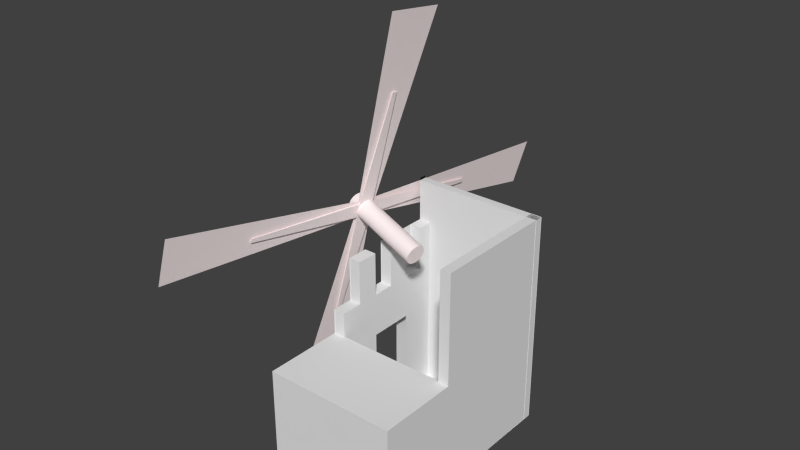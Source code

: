 # Source: babylon_windmill_construction1.blend  (saved by Blender 2.76.0; exported with 4.5.12 LTS)
import bpy
from mathutils import Matrix  # noqa: F401  (used for matrix-valued properties, if any)

bpy.ops.wm.read_factory_settings(use_empty=True)
scene = bpy.context.scene
scene.name = 'Scene'

# ---- collections
col_collection_1 = bpy.data.collections.new('Collection 1'); scene.collection.children.link(col_collection_1)

# ---- materials (node trees are filled in below, after node groups)
mat_paret_moli = bpy.data.materials.new('paret_moli')
mat_paret_moli.alpha_threshold = 0.0
mat_paret_moli.use_transparent_shadow = False
mat_paret_moli.roughness = 0.5
mat_sostre_moli = bpy.data.materials.new('sostre_moli')
mat_sostre_moli.alpha_threshold = 0.0
mat_sostre_moli.use_transparent_shadow = False
mat_sostre_moli.roughness = 0.5
mat_porta_moli = bpy.data.materials.new('porta_moli')
mat_porta_moli.alpha_threshold = 0.0
mat_porta_moli.use_transparent_shadow = False
mat_porta_moli.roughness = 0.5
mat_egypt_windmill_blades = bpy.data.materials.new('egypt_windmill_blades')
mat_egypt_windmill_blades.alpha_threshold = 0.0
mat_egypt_windmill_blades.use_transparent_shadow = False
mat_egypt_windmill_blades.diffuse_color = (1.0, 0.8829, 0.8829, 1.0)
mat_egypt_windmill_blades.roughness = 0.5

# ---- material node trees

# ---- world
world_world = bpy.data.worlds.new('World'); scene.world = world_world
world_world.color = (0.05088, 0.05088, 0.05088)
world_world.use_sun_shadow = False
world_world.sun_shadow_jitter_overblur = 0.0
world_world.cycles.sampling_method = 'MANUAL'
world_world.cycles.sample_map_resolution = 256

# ---- meshes
me_cube = bpy.data.meshes.new('Cube')
me_cube.from_pydata([(-0.7014, 0.007881, -0.2157), (-0.7855, 0.04881, 0.31), (-0.1434, 2.128, -0.1014), (-0.1747, 2.144, 0.09419), (0.3971, 4.307, 0.1967), (0.4813, 4.266, -0.3289), (-0.1608, 2.187, 0.08249), (-0.1295, 2.172, -0.1131), (-0.4242, 2.634, 2.208), (-0.5675, 2.12, 2.225), (-0.1297, 2.286, 0.06033), (-0.1831, 2.095, 0.06668), (0.2834, 2.29, -2.213), (0.14, 1.776, -2.196), (-0.1115, 2.277, -0.05346), (-0.1649, 2.086, -0.0471), (-0.2295, 2.209, -0.1233), (0.6384, 1.972, 0.03399), (-0.2352, 2.189, -0.1207), (0.6327, 1.953, 0.03661), (-0.2414, 2.171, -0.1143), (0.6265, 1.934, 0.04305), (-0.2477, 2.155, -0.1043), (0.6202, 1.918, 0.05307), (-0.254, 2.14, -0.09104), (0.6139, 1.904, 0.0663), (-0.2599, 2.129, -0.07513), (0.608, 1.892, 0.08221), (-0.2653, 2.121, -0.05714), (0.6026, 1.884, 0.1002), (-0.27, 2.117, -0.03776), (0.5979, 1.88, 0.1196), (-0.2737, 2.117, -0.01775), (0.5942, 1.88, 0.1396), (-0.2764, 2.12, 0.00214), (0.5915, 1.883, 0.1595), (-0.2779, 2.127, 0.02114), (0.59, 1.891, 0.1785), (-0.2781, 2.138, 0.03851), (0.5898, 1.901, 0.1958), (-0.2771, 2.152, 0.0536), (0.5908, 1.915, 0.2109), (-0.2749, 2.168, 0.06581), (0.593, 1.931, 0.2231), (-0.2716, 2.186, 0.07469), (0.5963, 1.949, 0.232), (-0.2673, 2.205, 0.07988), (0.6006, 1.968, 0.2372), (-0.2622, 2.225, 0.0812), (0.6057, 1.988, 0.2385), (-0.2564, 2.244, 0.07859), (0.6115, 2.007, 0.2359), (-0.2503, 2.262, 0.07214), (0.6176, 2.025, 0.2295), (-0.2439, 2.279, 0.06212), (0.624, 2.042, 0.2195), (-0.2377, 2.293, 0.0489), (0.6302, 2.056, 0.2062), (-0.2317, 2.304, 0.03299), (0.6362, 2.067, 0.1903), (-0.2263, 2.312, 0.015), (0.6416, 2.075, 0.1723), (-0.2217, 2.316, -0.004377), (0.6462, 2.079, 0.153), (-0.2179, 2.317, -0.02439), (0.65, 2.08, 0.1329), (-0.2153, 2.313, -0.04428), (0.6526, 2.076, 0.1131), (-0.2138, 2.306, -0.06328), (0.6541, 2.069, 0.09406), (-0.2135, 2.295, -0.08065), (0.6543, 2.059, 0.07668), (-0.2145, 2.282, -0.09574), (0.6534, 2.045, 0.0616), (-0.2167, 2.266, -0.108), (0.6512, 2.029, 0.04938), (-0.22, 2.248, -0.1168), (0.6479, 2.011, 0.04051), (-0.2243, 2.228, -0.122), (0.6436, 1.992, 0.03531), (-0.1739, 2.116, 0.08464), (-0.1303, 2.272, 0.07945), (-0.1483, 2.103, -0.07515), (-0.1047, 2.26, -0.08034), (-0.154, 2.11, 0.08825), (-0.1104, 2.267, 0.08306), (-0.1284, 2.098, -0.07155), (-0.0848, 2.254, -0.07674), (-0.4872, 0.8981, 0.02271), (-0.4947, 0.9017, 0.06958), (-0.4813, 0.8965, 0.02376), (-0.4888, 0.9001, 0.07064), (-0.1057, 2.26, -0.07377), (-0.1492, 2.104, -0.06858), (-0.1312, 2.273, 0.08603), (-0.1748, 2.117, 0.09122), (-0.08577, 2.255, -0.07016), (-0.1294, 2.099, -0.06497), (-0.1113, 2.268, 0.08963), (-0.1549, 2.111, 0.09482), (0.2217, 3.474, -0.009285), (0.2292, 3.471, -0.05616), (0.2275, 3.473, -0.008226), (0.235, 3.469, -0.0551), (-0.1317, 2.269, 0.083), (-0.1061, 2.257, -0.07679), (-0.1753, 2.113, 0.08819), (-0.1497, 2.101, -0.0716), (-0.1118, 2.264, 0.08661), (-0.08621, 2.251, -0.07318), (-0.1554, 2.108, 0.0918), (-0.1298, 2.095, -0.06799), (-0.3505, 2.263, 1.323), (-0.3377, 2.308, 1.321), (-0.3447, 2.261, 1.324), (-0.3319, 2.307, 1.322), (-0.1734, 2.119, 0.08766), (-0.1298, 2.276, 0.08247), (-0.1279, 2.102, -0.06852), (-0.1535, 2.114, 0.09127), (-0.08436, 2.258, -0.07371), (-0.1099, 2.27, 0.08608), (0.09088, 2.108, -1.308), (0.07809, 2.063, -1.307), (-0.1703, 2.08, 0.01125), (-0.1575, 2.2, 0.1206), (-0.1504, 2.075, 0.01485), (-0.1376, 2.194, 0.1242), (-0.1227, 2.177, -0.105), (-0.1716, 2.076, 0.01162), (-0.1028, 2.172, -0.1014), (-0.1517, 2.07, 0.01523), (-0.1093, 2.296, -0.0003723), (-0.122, 2.177, -0.1097), (-0.08936, 2.291, 0.003234), (-0.1021, 2.171, -0.1061), (-0.1568, 2.199, 0.1159), (-0.1079, 2.301, -0.0007464), (-0.137, 2.194, 0.1195), (-0.08805, 2.295, 0.00286), (0.03067, 2.297, -0.747), (0.03067, -0.01112, -0.747), (0.03067, -0.01112, 0.653), (1.431, 2.297, 0.653), (1.431, -0.01112, 0.653), (1.431, 2.297, -0.747), (0.03067, 2.322, -0.747), (0.03067, 0.4555, -0.747), (0.03067, 2.297, -0.747), (1.431, -0.01112, -0.747), (0.03147, 1.12, 1.503), (0.03147, 1.12, 0.6406), (0.03147, -0.005386, 0.6406), (0.03147, -0.005386, 1.503), (1.431, 1.12, 1.503), (1.431, -0.005386, 1.503), (1.431, 1.12, 0.6406), (1.431, -0.005386, 0.6406), (1.431, -0.01112, -0.747), (0.03067, -0.01112, -0.747), (1.431, 2.297, -0.747), (0.03067, 2.322, -0.747), (0.03067, 1.856, -0.747), (0.03067, 1.389, -0.747), (0.03067, 0.9222, -0.747), (0.03067, 0.4555, -0.747), (0.03067, -0.01112, -0.5137), (0.03067, -0.01112, -0.2804), (0.03067, -0.01112, -0.04703), (0.03067, -0.01112, 0.1863), (0.03067, -0.01112, 0.4196), (0.03067, 0.4555, 0.653), (0.03067, 0.9222, 0.653), (0.03067, 1.389, 0.653), (0.03067, 1.856, 0.4196), (0.03067, 1.389, 0.4196), (0.03067, -0.01112, -0.747), (0.03067, 0.4555, -0.747), (0.03067, 1.856, 0.1863), (0.03067, 1.389, 0.1863), (0.03067, 0.9222, 0.1863), (0.03067, 0.4555, 0.1863), (0.03067, 1.856, -0.04703), (0.03067, 1.389, -0.04703), (0.03067, 0.9222, -0.04703), (0.03067, 0.4555, -0.04703), (0.03067, 1.856, -0.2804), (0.03067, 1.389, -0.747), (0.03067, 1.856, -0.747), (0.03067, -0.01112, 0.653), (0.03067, 1.856, -0.5137), (0.03067, -0.01112, 0.4196), (0.03067, -0.01112, -0.747), (0.03067, 0.4555, -0.747), (0.03067, 1.856, -0.747), (0.03067, 1.389, -0.747), (0.03067, 0.9222, -0.747), (0.03067, 1.856, -0.6666), (0.03067, 1.389, -0.6666), (0.03067, 0.4555, -0.6666), (0.03067, -0.01112, -0.6666), (0.03067, 2.297, -0.6666), (0.03067, 2.322, -0.6666), (1.431, 2.297, -0.6666), (0.03067, 0.9222, -0.6666), (1.431, -0.01112, -0.6666), (0.03067, 1.856, -0.7541), (0.03067, 1.389, -0.7541), (0.03067, 0.4555, -0.7541), (0.03067, -0.01112, -0.7541), (0.03067, 2.297, -0.7541), (0.03067, 2.322, -0.7541), (1.431, 2.297, -0.7541), (0.03067, 0.9222, -0.7541), (1.431, -0.01112, -0.7541), (1.316, -0.01112, 0.653), (1.316, 2.297, 0.653), (1.316, 2.297, -0.747), (1.316, -0.01112, -0.747), (1.428, -0.01112, 0.653), (1.428, 2.297, 0.653), (1.428, 2.297, -0.747), (1.428, -0.01112, -0.747), (0.03067, 0.4555, -0.747), (0.03067, -0.01112, -0.747), (0.03067, -0.01112, 0.4196), (0.03067, -0.01112, 0.653), (0.03067, 1.856, -0.747), (0.03067, 1.389, -0.747), (0.03067, 0.4555, -0.747), (0.03067, -0.01112, -0.747), (1.431, -0.01112, 0.653), (1.431, -0.01112, -0.747), (0.03067, 0.9222, -0.747), (0.03067, 1.856, -0.747), (0.03067, 1.389, -0.747), (0.03067, 0.9222, -0.747), (0.03067, -0.01112, -0.5137), (0.03067, -0.01112, -0.2804), (0.03067, -0.01112, -0.04703), (0.03067, -0.01112, 0.1863), (0.03067, 0.4555, 0.653), (0.03067, 0.9222, 0.653), (0.03067, 1.389, 0.653), (0.03067, 1.856, 0.4196), (0.03067, 1.389, 0.4196), (0.03067, 0.4555, 0.1863), (0.03067, 1.856, 0.1863), (0.03067, 1.389, 0.1863), (0.03067, 0.9222, 0.1863), (0.03067, 1.856, -0.04703), (0.03067, 1.389, -0.04703), (0.03067, 0.9222, -0.04703), (0.03067, 1.856, -0.2804), (0.03067, 1.856, -0.5137), (0.03067, 1.856, -0.6666), (0.03067, 1.389, -0.6666), (0.03067, 0.4555, -0.6666), (0.03067, -0.01112, -0.6666), (0.03067, 0.9222, -0.6666), (1.316, -0.01112, 0.653), (1.316, -0.01112, -0.747), (1.431, -0.01112, 0.653), (1.431, -0.01112, -0.747), (0.03067, 0.9222, -0.747), (0.03067, 1.856, -0.747), (0.03067, 1.389, -0.747), (0.03067, 0.9222, -0.747), (0.03067, -0.01112, -0.5137), (0.03067, -0.01112, -0.2804), (0.03067, -0.01112, -0.04703), (0.03067, -0.01112, 0.1863), (0.03067, 0.4555, 0.653), (0.03067, 0.9222, 0.653), (0.03067, 1.389, 0.653), (0.03067, -0.01112, -0.747), (0.03067, 1.856, 0.4196), (0.03067, 1.389, 0.4196), (0.03067, 0.4555, -0.747), (0.03067, 0.4555, 0.1863), (0.03067, 1.856, 0.1863), (0.03067, 1.389, 0.1863), (0.03067, 0.9222, 0.1863), (0.03067, 1.856, -0.04703), (0.03067, 1.389, -0.04703), (0.03067, 0.9222, -0.04703), (0.03067, 1.856, -0.2804), (0.03067, 1.389, -0.2804), (0.03067, 0.9222, -0.04703), (0.03067, 0.4555, 0.1863), (0.03067, 1.856, -0.5137), (0.03067, 1.389, -0.5137), (0.03067, 0.9222, 0.1863), (0.03067, 1.856, -0.6666), (0.03067, 1.389, -0.6666), (0.03067, 0.4555, -0.6666), (0.03067, -0.01112, -0.6666), (0.03067, 0.9222, -0.6666), (1.316, -0.01112, 0.653), (1.316, -0.01112, -0.747), (0.03067, 0.9222, 0.1863), (0.03067, 0.4555, 0.1863), (0.03067, 0.9222, -0.04703), (0.03067, 0.4555, -0.747), (0.03067, -0.01112, -0.747), (0.03067, -0.01112, 0.4196), (0.03067, -0.01112, 0.653), (0.03067, 1.856, -0.747), (0.03067, 1.389, -0.747), (0.03067, 0.9222, -0.747), (0.03067, -0.01112, -0.5137), (0.03067, -0.01112, -0.2804), (0.03067, -0.01112, -0.04703), (0.03067, -0.01112, 0.1863), (0.03067, 0.4555, 0.653), (0.03067, 0.9222, 0.653), (0.03067, 1.389, 0.653), (0.03067, 0.9222, -0.04703), (0.03067, 1.856, 0.4196), (0.03067, 1.389, 0.4196), (0.03067, 0.4555, -0.04703), (0.03067, 0.4555, 0.1863), (0.03067, 1.856, 0.1863), (0.03067, 1.389, 0.1863), (0.03067, 0.9222, 0.1863), (0.03067, 1.856, -0.04703), (0.03067, 1.389, -0.04703), (0.03067, 0.9222, -0.04703), (0.03067, 0.4555, -0.04703), (0.03067, 1.856, -0.2804), (0.03067, 1.389, -0.2804), (0.03067, 0.4555, 0.1863), (0.03067, 0.4555, 0.1863), (0.03067, 1.856, -0.5137), (0.03067, 1.389, -0.5137), (0.03067, 0.9222, 0.1863), (0.03067, -0.01112, 0.4196), (0.03067, -0.01112, 0.653), (0.03067, 1.856, -0.747), (0.03067, 1.389, -0.747), (0.03067, 0.9222, -0.747), (0.03067, -0.01112, -0.5137), (0.03067, -0.01112, -0.2804), (0.03067, -0.01112, -0.04703), (0.03067, -0.01112, 0.1863), (0.03067, 0.4555, 0.653), (0.03067, 0.9222, 0.653), (0.03067, 1.389, 0.653), (0.03067, 0.9222, -0.04703), (0.03067, 1.856, 0.4196), (0.03067, 1.389, 0.4196), (0.03067, 0.4555, -0.04703), (0.03067, 1.856, 0.1863), (0.03067, 1.389, 0.1863), (0.03067, 0.9222, 0.1863), (0.03067, 1.856, -0.04703), (0.03067, 1.389, -0.04703), (0.03067, 0.9222, -0.04703), (0.03067, 0.9222, -0.04703), (0.03067, 1.856, -0.2804), (0.03067, 1.389, -0.2804), (0.03067, 0.4555, -0.04703), (0.03067, 0.4555, -0.04703), (0.03067, 1.856, -0.5137), (0.03067, 1.389, -0.5137), (0.03067, 0.9222, -0.04703), (0.03067, 0.9222, -0.04703), (0.03067, 0.9222, 0.1863), (0.03067, 0.9222, 0.1863), (0.03067, 0.4555, 0.1863), (0.03067, 0.9222, -0.04703), (0.03067, 0.4555, -0.747), (0.03067, -0.01112, -0.747), (0.03067, -0.01112, 0.4196), (0.03067, -0.01112, 0.653), (0.03067, 1.856, -0.747), (0.03067, 1.389, -0.747), (0.03067, 0.9222, -0.747), (0.03067, -0.01112, -0.5137), (0.03067, -0.01112, -0.2804), (0.03067, -0.01112, -0.04703), (0.03067, -0.01112, 0.1863), (0.03067, 0.4555, 0.653), (0.03067, 0.9222, 0.653), (0.03067, 1.389, 0.653), (0.03067, 1.856, 0.4196), (0.03067, 1.389, 0.4196), (0.03067, 0.4555, 0.1863), (0.03067, 1.856, 0.1863), (0.03067, 1.389, 0.1863), (0.03067, 0.9222, 0.1863), (0.03067, 1.856, -0.04703), (0.03067, 1.389, -0.04703), (0.1617, 0.9222, -0.04703), (0.03067, 1.856, -0.2804), (0.03067, 1.389, -0.2804), (0.1617, 0.4555, -0.04703), (0.03067, 1.856, -0.5137), (0.03067, 1.389, -0.5137), (0.1617, 0.9222, -0.04703), (0.03067, 0.9222, -0.04703), (0.03067, 0.9222, -0.04703), (0.03067, 0.9222, 0.1863), (0.03067, 0.4555, 0.1863), (0.03067, 0.9222, 0.1863), (0.03067, 0.9222, 0.1863), (0.03067, 0.4555, 0.1863), (0.03067, 0.9222, -0.04703), (0.03067, 0.4555, -0.747), (0.03067, -0.01112, -0.747), (0.03067, -0.01112, 0.4196), (0.03067, -0.01112, 0.653), (0.03067, 1.856, -0.747), (0.03067, 1.389, -0.747), (0.03067, 0.9222, -0.747), (0.03067, -0.01112, -0.5137), (0.03067, -0.01112, -0.2804), (0.03067, -0.01112, -0.04703), (0.03067, -0.01112, 0.1863), (0.03067, 0.4555, 0.653), (0.03067, 0.9222, 0.653), (0.03067, 1.389, 0.653), (0.04084, 0.9222, -0.0428), (0.03067, 1.856, 0.4196), (0.03067, 1.389, 0.4196), (0.03067, 0.4555, 0.1863), (0.03067, 1.856, 0.1863), (0.03067, 1.389, 0.1863), (0.03067, 0.9222, 0.1863), (0.03067, 1.856, -0.04703), (0.03067, 1.389, -0.04703), (0.03067, 0.9222, -0.04703), (0.03067, 1.856, -0.2804), (0.03067, 1.389, -0.2804), (0.04084, 0.9222, -0.0428), (0.03067, 1.856, -0.5137), (0.03067, 1.389, -0.5137), (0.1617, 0.9222, -0.04703), (0.1617, 0.9222, -0.04703), (0.1617, 0.9222, 0.1863), (0.1617, 0.4555, 0.1863), (0.1617, 0.4555, 0.1863), (0.1617, 0.9222, 0.1863), (0.1617, 0.9222, 0.1863), (0.1617, 0.4555, 0.1863), (0.1617, 0.4555, -0.747), (0.1617, -0.01112, -0.747), (0.1617, -0.01112, 0.4196), (0.1617, -0.01112, 0.653), (0.1617, 1.856, -0.747), (0.1617, 1.389, -0.747), (0.1617, 0.9222, -0.747), (0.1617, -0.01112, -0.5137), (0.1617, -0.01112, -0.2804), (0.1617, -0.01112, -0.04703), (0.1617, -0.01112, 0.1863), (0.1617, 0.4555, 0.653), (0.1617, 0.9222, 0.653), (0.1617, 1.389, 0.653), (0.1617, 0.4555, 0.4196), (0.1617, 1.856, 0.4196), (0.1617, 1.389, 0.4196), (0.1617, 0.9222, 0.4196), (0.1617, 0.4555, 0.1863), (0.1617, 1.856, 0.1863), (0.1617, 1.389, 0.1863), (0.1617, 0.9222, 0.1863), (0.1617, 1.856, -0.04703), (0.1617, 1.389, -0.04703), (0.1617, 0.9222, -0.04703), (0.1617, 0.4555, -0.2804), (0.1617, 1.856, -0.2804), (0.1617, 1.389, -0.2804), (0.1617, 0.9222, -0.2804), (0.1617, 0.4555, -0.5137), (0.1617, 1.856, -0.5137), (0.1617, 1.389, -0.5137), (0.1617, 0.9222, -0.5137), (0.04084, 0.9222, -0.0428), (0.04084, 0.9222, -0.0428), (0.04084, 0.9222, 0.1905), (0.04084, 0.4555, 0.1905), (0.04084, 0.4555, 0.1905), (0.04084, 0.9222, 0.1905), (0.04084, 0.9222, 0.1905), (0.04084, 0.4555, 0.1905), (0.04084, 0.9222, -0.0428), (0.04084, 0.4555, -0.7428), (0.04084, -0.01112, -0.7428), (0.04084, -0.01112, 0.4239), (0.04084, -0.01112, 0.6572), (0.04084, 1.856, -0.7428), (0.04084, 1.389, -0.7428), (0.04084, 0.9222, -0.7428), (0.04084, -0.01112, -0.5095), (0.04084, -0.01112, -0.2761), (0.04084, -0.01112, 0.1905), (0.04084, 0.4555, 0.6572), (0.04084, 0.9222, 0.6572), (0.04084, 1.389, 0.6572), (0.04084, 0.4555, 0.4239), (0.04084, 1.856, 0.4239), (0.04084, 1.389, 0.4239), (0.04084, 0.9222, 0.4239), (0.04084, 0.4555, 0.1905), (0.04084, 1.856, 0.1905), (0.04084, 1.389, 0.1905), (0.04084, 0.9222, 0.1905), (0.04084, 1.856, -0.0428), (0.04084, 1.389, -0.0428), (0.04084, 0.9222, -0.0428), (0.04084, 0.4555, -0.2761), (0.04084, 1.856, -0.2761), (0.04084, 1.389, -0.2761), (0.04084, 0.9222, -0.2761), (0.04084, 0.4555, -0.5095), (0.04084, 1.856, -0.5095), (0.04084, 1.389, -0.5095), (0.04084, 0.9222, -0.5095), (0.05842, 0.9222, 0.1905), (0.05842, 0.4555, 0.1905), (0.05842, 0.9222, -0.0428)], [(324, 321), (324, 354), (390, 354), (185, 328), (357, 354), (367, 331), (390, 387), (351, 362), (431, 428), (390, 428), (404, 442), (486, 484), (521, 519)], [(0, 1, 3, 2), (4, 5, 7, 6), (8, 10, 11, 9), (12, 13, 15, 14), (16, 17, 19, 18), (18, 19, 21, 20), (20, 21, 23, 22), (22, 23, 25, 24), (24, 25, 27, 26), (26, 27, 29, 28), (28, 29, 31, 30), (30, 31, 33, 32), (34, 35, 37, 36), (36, 37, 39, 38), (38, 39, 41, 40), (40, 41, 43, 42), (42, 43, 45, 44), (44, 45, 47, 46), (46, 47, 49, 48), (48, 49, 51, 50), (50, 51, 53, 52), (52, 53, 55, 54), (54, 55, 57, 56), (56, 57, 59, 58), (58, 59, 61, 60), (60, 61, 63, 62), (62, 63, 65, 64), (64, 65, 67, 66), (66, 67, 69, 68), (68, 69, 71, 70), (70, 71, 73, 72), (72, 73, 75, 74), (74, 75, 77, 76), (19, 17, 79, 77, 75, 73, 71, 69, 67, 65, 63, 61, 59, 57, 55, 53, 51, 49, 47, 45, 43, 41, 39, 37, 35, 33, 31, 29, 27, 25, 23, 21), (78, 79, 17, 16), (76, 77, 79, 78), (16, 18, 20, 22, 24, 26, 28, 30, 32, 34, 36, 38, 40, 42, 44, 46, 48, 50, 52, 54, 56, 58, 60, 62, 64, 66, 68, 70, 72, 74, 76, 78), (81, 83, 82, 80), (83, 87, 86, 82), (87, 85, 84, 86), (85, 81, 80, 84), (84, 80, 89, 91), (85, 87, 83, 81), (89, 88, 90, 91), (86, 84, 91, 90), (80, 82, 88, 89), (82, 86, 90, 88), (93, 95, 94, 92), (95, 99, 98, 94), (99, 97, 96, 98), (97, 93, 92, 96), (96, 92, 101, 103), (97, 99, 95, 93), (101, 100, 102, 103), (98, 96, 103, 102), (92, 94, 100, 101), (94, 98, 102, 100), (105, 107, 106, 104), (107, 111, 110, 106), (111, 109, 108, 110), (109, 105, 104, 108), (108, 104, 113, 115), (109, 111, 107, 105), (113, 112, 114, 115), (110, 108, 115, 114), (104, 106, 112, 113), (106, 110, 114, 112), (121, 119, 118, 120), (119, 121, 117, 116), (120, 118, 123, 122), (126, 124, 125, 127), (130, 131, 129, 128), (134, 135, 133, 132), (138, 136, 137, 139), (180, 181, 332, 335), (141, 159, 147, 165), (142, 144, 149, 141, 166, 167, 168, 169, 170), (143, 216, 215, 144), (163, 195, 194, 162), (173, 243, 245, 175), (150, 151, 152, 153), (154, 150, 153, 155), (154, 156, 151, 150), (151, 156, 157, 152), (153, 152, 157, 155), (156, 154, 155, 157), (166, 237, 238, 167), (204, 259, 257, 199), (141, 224, 237, 166), (178, 247, 248, 179), (149, 232, 261, 218), (164, 236, 223, 165), (159, 230, 229, 147), (163, 235, 236, 164), (198, 256, 259, 204), (182, 250, 253, 186), (195, 228, 227, 194), (287, 330, 334, 291), (215, 260, 231, 144), (162, 234, 235, 163), (147, 229, 233, 196), (349, 385, 388, 352), (175, 245, 244, 174), (200, 258, 230, 159), (218, 261, 260, 215), (179, 248, 251, 183), (140, 148, 160, 145), (145, 160, 158, 149), (164, 196, 195, 163), (161, 146, 148, 140), (149, 158, 159, 141), (165, 147, 196, 164), (162, 194, 146, 161), (201, 202, 197, 198, 204, 199, 200, 205, 203), (146, 202, 201, 148), (160, 203, 205, 158), (194, 227, 255, 197), (194, 197, 202, 146), (158, 205, 200, 159), (199, 257, 258, 200), (170, 225, 226, 142), (148, 201, 203, 160), (210, 212, 214, 209, 208, 213, 207, 206, 211), (217, 218, 215, 216), (172, 242, 243, 173), (149, 218, 217, 145), (145, 217, 216, 143), (221, 220, 219, 222), (249, 246, 279, 282), (243, 274, 277, 245), (237, 268, 269, 238), (259, 297, 295, 257), (224, 192, 268, 237), (247, 280, 281, 248), (256, 294, 297, 259), (236, 267, 193, 223), (257, 295, 296, 258), (235, 266, 267, 236), (250, 283, 286, 253), (255, 293, 294, 256), (234, 265, 266, 235), (229, 177, 264, 233), (233, 264, 187, 228), (252, 249, 282, 285), (245, 277, 276, 244), (231, 262, 263, 232), (232, 263, 299, 261), (248, 281, 284, 251), (230, 176, 177, 229), (260, 298, 262, 231), (242, 273, 274, 243), (228, 187, 188, 227), (261, 299, 298, 260), (186, 253, 254, 190), (167, 238, 239, 168), (144, 231, 232, 149), (168, 239, 240, 169), (183, 251, 250, 182), (169, 240, 225, 170), (174, 244, 247, 178), (142, 226, 241, 171), (190, 254, 234, 162), (171, 241, 242, 172), (165, 223, 224, 141), (197, 255, 256, 198), (196, 233, 228, 195), (269, 311, 312, 270), (264, 297, 294, 187), (274, 316, 319, 277), (268, 310, 311, 269), (192, 304, 310, 268), (280, 322, 323, 281), (267, 309, 303, 193), (291, 334, 333, 290), (266, 308, 309, 267), (283, 325, 329, 286), (265, 307, 308, 266), (285, 282, 324, 327), (286, 287, 291, 290), (277, 319, 318, 276), (180, 184, 302, 300), (281, 323, 326, 284), (286, 329, 330, 287), (273, 315, 316, 274), (187, 294, 293, 188), (177, 295, 297, 264), (176, 296, 295, 177), (262, 298, 299, 263), (253, 286, 290, 254), (238, 269, 270, 239), (239, 270, 271, 240), (227, 188, 293, 255), (251, 284, 283, 250), (240, 271, 191, 225), (244, 276, 280, 247), (258, 296, 176, 230), (223, 193, 192, 224), (226, 189, 272, 241), (225, 191, 189, 226), (254, 290, 265, 234), (241, 272, 273, 242), (311, 342, 343, 312), (330, 360, 364, 334), (316, 347, 350, 319), (310, 341, 342, 311), (304, 275, 341, 310), (322, 352, 353, 323), (309, 340, 278, 303), (334, 364, 363, 333), (308, 339, 340, 309), (325, 355, 359, 329), (307, 338, 339, 308), (305, 336, 337, 306), (319, 350, 349, 318), (303, 278, 275, 304), (323, 353, 356, 326), (329, 359, 360, 330), (315, 346, 347, 316), (270, 312, 313, 271), (284, 326, 325, 283), (271, 313, 305, 191), (276, 318, 322, 280), (193, 303, 304, 192), (189, 306, 314, 272), (191, 305, 306, 189), (290, 333, 307, 265), (272, 314, 315, 273), (344, 381, 373, 336), (356, 392, 391, 355), (343, 380, 381, 344), (342, 379, 380, 343), (360, 395, 398, 364), (347, 384, 386, 350), (341, 378, 379, 342), (275, 372, 378, 341), (249, 252, 317, 367), (352, 388, 389, 353), (340, 377, 371, 278), (184, 180, 335, 366), (364, 398, 397, 363), (339, 376, 377, 340), (355, 391, 394, 359), (338, 375, 376, 339), (312, 343, 344, 313), (326, 356, 355, 325), (313, 344, 336, 305), (318, 349, 352, 322), (301, 300, 292, 289), (333, 363, 338, 307), (306, 337, 345, 314), (314, 345, 346, 315), (300, 302, 288, 292), (302, 184, 365, 348), (373, 410, 411, 374), (386, 424, 423, 385), (371, 408, 409, 372), (389, 427, 430, 392), (394, 432, 433, 395), (383, 420, 421, 384), (368, 370, 407, 405), (382, 419, 420, 383), (317, 252, 358, 400), (374, 411, 419, 382), (397, 435, 412, 375), (369, 368, 405, 406), (385, 423, 426, 388), (381, 418, 410, 373), (392, 430, 429, 391), (363, 397, 375, 338), (337, 374, 382, 345), (380, 417, 418, 381), (345, 382, 383, 346), (292, 288, 370, 368), (346, 383, 384, 347), (359, 394, 395, 360), (353, 389, 392, 356), (278, 371, 372, 275), (350, 386, 385, 349), (336, 373, 374, 337), (421, 458, 461, 424), (415, 452, 453, 416), (409, 446, 452, 415), (426, 464, 465, 427), (414, 451, 445, 408), (436, 476, 475, 435), (413, 450, 451, 414), (429, 467, 471, 432), (412, 449, 450, 413), (410, 447, 448, 411), (424, 461, 460, 423), (408, 445, 446, 409), (427, 465, 468, 430), (402, 403, 440, 439), (432, 471, 472, 433), (420, 457, 458, 421), (375, 412, 413, 376), (391, 429, 432, 394), (376, 413, 414, 377), (398, 436, 435, 397), (252, 184, 365, 358), (184, 366, 401, 365), (377, 414, 408, 371), (366, 335, 402, 401), (388, 426, 427, 389), (372, 409, 415, 378), (378, 415, 416, 379), (384, 421, 424, 386), (395, 433, 436, 398), (379, 416, 417, 380), (367, 317, 400, 404), (439, 440, 441, 442), (474, 452, 446, 445), (456, 448, 447, 459), (459, 447, 455, 463), (470, 453, 452, 474), (458, 457, 462, 461), (457, 456, 459, 462), (460, 461, 465, 464), (461, 462, 466, 465), (462, 459, 463, 466), (465, 466, 469, 468), (467, 468, 472, 471), (468, 469, 473, 472), (472, 473, 477, 476), (473, 470, 474, 477), (475, 476, 450, 449), (476, 477, 451, 450), (477, 474, 445, 451), (393, 399, 438, 437), (428, 466, 463, 425), (433, 472, 476, 436), (416, 453, 454, 417), (417, 454, 455, 418), (430, 468, 467, 429), (418, 455, 447, 410), (423, 460, 464, 426), (406, 405, 443, 444), (435, 475, 449, 412), (411, 448, 456, 419), (400, 358, 393, 437), (419, 456, 457, 420), (480, 481, 482, 483), (479, 480, 483, 478), (515, 487, 488, 494), (497, 500, 489, 490), (500, 504, 496, 489), (511, 515, 494, 495), (499, 502, 503, 498), (498, 503, 500, 497), (501, 505, 506, 502), (502, 506, 507, 503), (503, 507, 504, 500), (506, 509, 510, 507), (508, 512, 513, 509), (509, 513, 514, 510), (513, 517, 518, 514), (514, 518, 515, 511), (516, 491, 492, 517), (517, 492, 493, 518), (518, 493, 487, 515), (434, 422, 479, 478), (485, 484, 519, 520)])
me_cube.polygons.foreach_set('material_index', [3, 3, 3, 3, 3, 3, 3, 3, 3, 3, 3, 3, 3, 3, 3, 3, 3, 3, 3, 3, 3, 3, 3, 3, 3, 3, 3, 3, 3, 3, 3, 3, 3, 3, 3, 3, 3, 3, 3, 3, 3, 3, 3, 3, 3, 3, 3, 3, 3, 3, 3, 3, 3, 3, 3, 3, 3, 3, 3, 3, 3, 3, 3, 3, 3, 3, 3, 3, 3, 3, 3, 3, 3, 3, 0, 0, 0, 0, 0, 0, 0, 0, 0, 0, 0, 0, 0, 0, 0, 0, 0, 0, 0, 0, 0, 0, 0, 0, 0, 0, 0, 0, 0, 0, 0, 0, 0, 0, 0, 0, 0, 0, 0, 0, 0, 0, 0, 0, 0, 0, 0, 0, 0, 0, 0, 0, 0, 0, 0, 0, 0, 0, 0, 0, 0, 0, 0, 0, 0, 0, 0, 0, 0, 0, 0, 0, 0, 0, 0, 0, 0, 0, 0, 0, 0, 0, 0, 0, 0, 0, 0, 0, 0, 0, 0, 0, 0, 0, 0, 0, 0, 0, 0, 0, 0, 0, 0, 0, 0, 0, 0, 0, 0, 0, 0, 0, 0, 0, 0, 0, 0, 0, 0, 0, 0, 0, 0, 0, 0, 0, 0, 0, 0, 0, 0, 0, 0, 0, 0, 0, 0, 0, 0, 0, 0, 0, 0, 0, 0, 0, 0, 0, 0, 0, 0, 0, 0, 0, 0, 0, 0, 0, 0, 0, 0, 0, 0, 0, 0, 0, 0, 0, 0, 0, 0, 0, 0, 0, 0, 0, 0, 0, 0, 0, 0, 0, 0, 0, 0, 0, 0, 0, 0, 0, 0, 0, 0, 0, 0, 0, 0, 0, 0, 0, 0, 0, 0, 0, 0, 0, 0, 0, 0, 0, 0, 0, 0, 0, 0, 0, 0, 0, 0, 0, 0, 0, 0, 0, 0, 0, 0, 0, 0, 0, 0, 0, 0, 0, 0, 0, 0, 0, 0, 0, 0, 0, 0, 0, 0, 0, 0, 0, 0, 0, 0, 0, 0, 0, 0, 0, 0, 0, 0, 0, 0, 0, 0, 0, 0, 0, 0, 0, 0, 0, 0, 0, 0, 0, 0, 0, 0, 0, 0, 0, 0, 0, 0, 0, 0, 0, 0, 0])
_uv = me_cube.uv_layers.new(name='UVMap')
_uv.uv.foreach_set('vector', [2.485, 0.501, 2.485, 1.969, -1.763, 1.562, -1.763, 1.016, -1.763, -0.9713, -1.763, -2.44, 2.485, -2.032, 2.485, -1.486, 2.485, 3.44, -1.763, 2.925, -1.763, 2.379, 2.485, 1.971, -1.763, 0.499, -1.763, -0.9693, 2.485, -0.562, 2.485, -0.01553, 0.7122, -0.147, 0.7335, 2.995, 0.7629, 2.871, 0.7615, -0.2714, 0.7615, -0.2714, 0.7629, 2.871, 0.788, 2.711, 0.8034, -0.4312, 0.8034, -0.4312, 0.788, 2.711, 0.8077, 2.522, 0.8363, -0.6204, 0.8363, -0.6204, 0.8077, 2.522, 0.8215, 2.31, 0.8591, -0.8315, 0.8591, -0.8315, 0.8215, 2.31, 0.8287, 2.085, 0.871, -1.057, 0.871, -1.057, 0.8287, 2.085, 0.8292, 1.855, 0.8716, -1.287, 0.8716, -1.287, 0.8292, 1.855, 0.823, 1.628, 0.8611, -1.514, 0.8611, -1.514, 0.823, 1.628, 0.8103, 1.414, 0.8399, -1.728, 0.8091, -1.922, 0.7917, 1.22, 0.768, 1.054, 0.7699, -2.088, 0.7699, -2.088, 0.768, 1.054, 0.74, 0.9224, 0.7238, -2.22, 0.7238, -2.22, 0.74, 0.9224, 0.7088, 0.8303, 0.6724, -2.312, 0.6724, -2.312, 0.7088, 0.8303, 0.6755, 0.7811, 0.6178, -2.361, 0.6178, -2.361, 0.6755, 0.7811, 0.6415, 0.7768, 0.5619, -2.365, 0.5619, -2.365, 0.6415, 0.7768, 0.608, 0.8175, 0.5068, -2.324, 0.5068, -2.324, 0.608, 0.8175, 0.5762, 0.9016, 0.4543, -2.24, 0.4543, -2.24, 0.5762, 0.9016, 0.5473, 1.026, 0.4066, -2.116, 0.4066, -2.116, 0.5473, 1.026, 0.5223, 1.186, 0.3652, -1.956, 0.3652, -1.956, 0.5223, 1.186, 0.5023, 1.375, 0.3318, -1.767, 0.3318, -1.767, 0.5023, 1.375, 0.488, 1.586, 0.3076, -1.556, 0.3076, -1.556, 0.488, 1.586, 0.4799, 1.811, 0.2936, -1.331, 0.2936, -1.331, 0.4799, 1.811, 0.4785, 2.042, 0.2905, -1.1, 0.2905, -1.1, 0.4785, 2.042, 0.4839, 2.268, 0.2984, -0.8737, 0.2984, -0.8737, 0.4839, 2.268, 0.4958, 2.483, 0.3173, -0.6592, 0.3173, -0.6592, 0.4958, 2.483, 0.5139, 2.677, 0.3466, -0.4653, 0.3466, -0.4653, 0.5139, 2.677, 0.5375, 2.843, 0.3853, -0.2993, 0.3853, -0.2993, 0.5375, 2.843, 0.5657, 2.974, 0.4319, -0.1678, 0.4319, -0.1678, 0.5657, 2.974, 0.5974, 3.066, 0.4846, -0.07564, 0.4846, -0.07564, 0.5974, 3.066, 0.6315, 3.116, 0.5414, -0.02647, 0.5414, -0.02647, 0.6315, 3.116, 0.6664, 3.12, 0.5998, -0.02216, 0.4297, 0.07765, 0.201, 0.1115, -0.02762, 0.07765, -0.2475, -0.02248, -0.4502, -0.1851, -0.6278, -0.4039, -0.7736, -0.6705, -0.8819, -0.9748, -0.9486, -1.305, -0.9711, -1.648, -0.9486, -1.991, -0.8819, -2.321, -0.7736, -2.626, -0.6278, -2.892, -0.4502, -3.111, -0.2475, -3.274, -0.02763, -3.374, 0.201, -3.408, 0.4297, -3.374, 0.6496, -3.274, 0.8523, -3.111, 1.03, -2.892, 1.176, -2.626, 1.284, -2.321, 1.351, -1.991, 1.373, -1.648, 1.351, -1.305, 1.284, -0.9748, 1.176, -0.6705, 1.03, -0.4039, 0.8523, -0.1851, 0.6496, -0.02248, 0.6576, -0.06286, 0.7009, 3.079, 0.7335, 2.995, 0.7122, -0.147, 0.5998, -0.02216, 0.6664, 3.12, 0.7009, 3.079, 0.6576, -0.06286, 0.4192, 2.245, 0.6479, 2.211, 0.8678, 2.111, 1.07, 1.948, 1.248, 1.729, 1.394, 1.463, 1.502, 1.159, 1.569, 0.8285, 1.591, 0.4852, 1.569, 0.142, 1.502, -0.1881, 1.394, -0.4923, 1.248, -0.759, 1.07, -0.9778, 0.8678, -1.14, 0.6479, -1.241, 0.4192, -1.274, 0.1906, -1.241, -0.02933, -1.14, -0.232, -0.9778, -0.4096, -0.759, -0.5554, -0.4923, -0.6637, -0.1881, -0.7304, 0.142, -0.7529, 0.4852, -0.7304, 0.8285, -0.6637, 1.159, -0.5554, 1.463, -0.4096, 1.729, -0.232, 1.948, -0.02933, 2.111, 0.1906, 2.211, 0.5772, -2.334, 0.6385, -2.334, 0.6385, -2.426, 0.5772, -2.426, 0.588, -2.334, 0.6494, -2.334, 0.6494, -2.426, 0.588, -2.426, 0.5772, -2.334, 0.5158, -2.334, 0.5158, -2.426, 0.5772, -2.426, 0.588, -2.334, 0.5266, -2.334, 0.5266, -2.426, 0.588, -2.426, 0.588, -2.334, 0.5266, -2.334, 0.5483, -3.046, 0.5663, -3.046, 0.588, -2.365, 0.588, -2.273, 0.5266, -2.273, 0.5266, -2.365, 0.5483, -2.333, 0.5483, -2.306, 0.5663, -2.306, 0.5663, -2.333, 0.5772, -2.334, 0.5158, -2.334, 0.5375, -3.046, 0.5555, -3.046, 0.5772, -2.334, 0.6385, -2.334, 0.6169, -3.046, 0.5988, -3.046, 0.588, -2.334, 0.6494, -2.334, 0.6277, -3.046, 0.6097, -3.046, 0.5772, -2.334, 0.6385, -2.334, 0.6385, -2.426, 0.5772, -2.426, 0.588, -2.334, 0.6494, -2.334, 0.6494, -2.426, 0.588, -2.426, 0.5772, -2.334, 0.5158, -2.334, 0.5158, -2.426, 0.5772, -2.426, 0.588, -2.334, 0.5266, -2.334, 0.5266, -2.426, 0.588, -2.426, 0.588, -2.334, 0.5266, -2.334, 0.5483, -3.046, 0.5663, -3.046, 0.588, -2.365, 0.588, -2.273, 0.5266, -2.273, 0.5266, -2.365, 0.5483, -2.333, 0.5483, -2.306, 0.5663, -2.306, 0.5663, -2.333, 0.5772, -2.334, 0.5158, -2.334, 0.5375, -3.046, 0.5555, -3.046, 0.5772, -2.334, 0.6385, -2.334, 0.6169, -3.046, 0.5988, -3.046, 0.588, -2.334, 0.6494, -2.334, 0.6277, -3.046, 0.6097, -3.046, 0.5772, -2.334, 0.6385, -2.334, 0.6385, -2.426, 0.5772, -2.426, 0.588, -2.334, 0.6494, -2.334, 0.6494, -2.426, 0.588, -2.426, 0.5772, -2.334, 0.5158, -2.334, 0.5158, -2.426, 0.5772, -2.426, 0.588, -2.334, 0.5266, -2.334, 0.5266, -2.426, 0.588, -2.426, 0.588, -2.334, 0.5266, -2.334, 0.5483, -3.046, 0.5663, -3.046, 0.588, -2.365, 0.588, -2.273, 0.5266, -2.273, 0.5266, -2.365, 0.5483, -2.333, 0.5483, -2.306, 0.5663, -2.306, 0.5663, -2.333, 0.5772, -2.334, 0.5158, -2.334, 0.5375, -3.046, 0.5555, -3.046, 0.5772, -2.334, 0.6385, -2.334, 0.6169, -3.046, 0.5988, -3.046, 0.588, -2.334, 0.6494, -2.334, 0.6277, -3.046, 0.6097, -3.046, 0.5772, -2.334, 0.5158, -2.334, 0.5158, -2.426, 0.5772, -2.426, 0.588, -2.365, 0.588, -2.273, 0.5266, -2.273, 0.5266, -2.365, 0.5772, -2.334, 0.5158, -2.334, 0.5375, -3.046, 0.5555, -3.046, 0.588, -2.365, 0.5266, -2.365, 0.5266, -2.273, 0.588, -2.273, 0.588, -2.365, 0.588, -2.273, 0.5266, -2.273, 0.5266, -2.365, 0.588, -2.365, 0.588, -2.273, 0.5266, -2.273, 0.5266, -2.365, 0.588, -2.365, 0.5266, -2.365, 0.5266, -2.273, 0.588, -2.273, -0.9327, 2.77, -0.9327, 0.525, -0.9327, 0.525, -0.9327, 2.77, 2.021, -1.773, 2.021, -1.773, 2.021, -1.216, 2.021, -1.216, 0.8917, 0.02321, 3.099, 0.02321, 3.099, 3.364, 0.8917, 3.364, 0.8917, 2.807, 0.8917, 2.251, 0.8917, 1.694, 0.8917, 1.137, 0.8917, 0.5801, 0.0, 0.0, 0.0, 0.0, -2.394, 1.568, 0.0, 0.0, 2.021, -0.1023, 2.021, -0.1023, 2.021, 0.4546, 2.021, 0.4546, 0.0, 0.0, 0.0, 0.0, -0.1863, -0.1023, 0.0, 0.0, 0.6805, 2.918, 2.041, 2.918, 2.041, 1.575, 0.6805, 1.575, 0.893, 2.918, -1.315, 2.918, -1.315, 1.575, 0.893, 1.575, 0.893, 1.335, 0.893, 3.394, -1.315, 3.394, -1.315, 1.335, 0.893, 2.918, 3.101, 2.918, 3.101, 1.575, 0.893, 1.575, 0.893, 1.335, 0.893, 3.394, 3.101, 3.394, 3.101, 1.335, -0.1667, 2.918, -1.527, 2.918, -1.527, 1.575, -0.1667, 1.575, 0.8917, 2.807, 0.8917, 2.807, 0.8917, 2.251, 0.8917, 2.251, 0.8917, -0.6591, 0.8917, -0.6591, 0.8917, -1.216, 0.8917, -1.216, 0.8917, 3.364, 0.8917, 3.364, 0.8917, 2.807, 0.8917, 2.807, 0.0, 0.0, 0.0, 0.0, 0.5496, 0.4546, 0.0, 0.0, -0.1863, -1.773, -0.1863, -1.773, -0.1863, -1.773, -0.1863, -1.773, 2.021, -0.6591, 2.021, -0.6591, 2.021, -1.216, 2.021, -1.216, 2.021, -1.773, 2.021, -1.773, 2.021, -1.216, 2.021, -1.216, 2.021, -0.1023, 2.021, -0.1023, 2.021, -0.6591, 2.021, -0.6591, 0.8917, -0.1023, 0.8917, -0.1023, 0.8917, -0.6591, 0.8917, -0.6591, 0.0, 0.0, 0.0, 0.0, 0.9175, 0.4546, 0.0, 0.0, 2.021, -0.1023, 2.021, -0.1023, 2.021, 0.4546, 2.021, 0.4546, 1.285, -0.1023, 1.285, -0.1023, 1.653, -0.1023, 1.653, -0.1023, -2.394, 1.568, -2.394, 1.568, 0.0, 0.0, 0.0, 0.0, 2.021, 0.4546, 2.021, 0.4546, 2.021, -0.1023, 2.021, -0.1023, 2.021, -1.216, 2.021, -1.216, 2.021, -0.6591, 2.021, -0.6591, 0.0, 0.0, 0.0, 0.0, 0.1816, 0.4546, 0.1816, 0.4546, 0.0, 0.0, 0.0, 0.0, 0.1816, -0.1023, 0.0, 0.0, 0.8917, 3.364, 0.8917, 3.364, 0.8917, 3.364, 0.8917, 3.364, -0.1863, -1.773, -0.1863, -1.773, -2.394, -1.773, -2.394, -1.773, 0.0, 0.0, 0.0, 0.0, 0.5496, -0.1023, 0.0, 0.0, 0.0, 0.0, 0.0, 0.0, 0.8917, 1.568, 0.0, 0.0, -0.1863, 1.568, -0.1863, 1.568, -0.1863, -1.773, -0.1863, -1.773, 2.021, -0.6591, 2.021, -0.6591, 2.021, -0.1023, 2.021, -0.1023, 0.0, 0.0, 0.0, 0.0, 0.8917, 1.011, 0.0, 0.0, 3.099, 3.364, 3.099, 3.364, 0.8917, 3.364, 0.8917, 3.364, 2.021, -1.216, 2.021, -1.216, 2.021, -0.6591, 2.021, -0.6591, 0.0, 0.0, 2.021, 0.4546, 0.8917, 0.4546, 0.0, 0.0, 0.8917, 1.568, 0.8917, 1.011, 0.8917, 0.4546, 0.8917, -0.1023, 0.8917, -0.6591, 0.8917, -1.216, 0.8917, -1.773, 3.099, -1.773, 3.099, 1.568, 0.0, 0.0, 0.0, 0.0, 0.8917, 1.011, 0.8917, 1.011, -0.1863, 1.568, -0.1863, 1.568, -0.1863, -1.773, -0.1863, -1.773, 2.021, 0.4546, 2.021, 0.4546, 2.021, 0.4546, 2.021, 0.4546, 2.021, 0.4546, 2.021, 0.4546, 0.8917, 0.4546, 0.8917, 0.4546, 3.099, 3.364, 3.099, 3.364, 0.8917, 3.364, 0.8917, 3.364, 0.8917, -1.216, 0.8917, -1.216, 0.8917, -1.773, 0.8917, -1.773, 0.8917, 0.5801, 0.8917, 0.5801, 0.8917, 0.02321, 0.8917, 0.02321, 0.0, 0.0, 0.0, 0.0, 0.8917, 1.568, 0.8917, 1.568, 0.8917, 1.568, 3.099, 1.568, 3.099, -1.773, 0.8917, -1.773, 0.8917, -1.216, 0.8917, -0.6591, 0.8917, -0.1023, 0.8917, 0.4546, 0.8917, 1.011, -0.1863, 1.568, -0.1863, -1.773, -2.394, -1.773, -2.394, 1.568, 0.0, 0.0, 0.0, 0.0, -0.1863, -0.6591, 0.0, 0.0, -0.1863, -1.773, -0.1863, -1.773, -0.1863, 1.568, -0.1863, 1.568, 0.0, 0.0, -0.1863, 1.568, -0.1863, 1.568, 0.0, 0.0, -0.1863, 1.568, -2.394, 1.568, -2.394, -1.773, -0.1863, -1.773, -0.9327, 2.77, -0.9327, 0.525, -0.9327, 0.525, -0.9327, 2.77, 0.0, 0.0, 0.0, 0.0, -0.1863, -0.1023, -0.1863, -0.1023, 0.8917, 2.807, 0.8917, 2.807, 0.8917, 2.251, 0.8917, 2.251, 0.8917, -0.6591, 0.8917, -0.6591, 0.8917, -1.216, 0.8917, -1.216, 0.8917, 3.364, 0.8917, 3.364, 0.8917, 2.807, 0.8917, 2.807, 0.0, 0.0, 0.0, 0.0, 0.5496, 0.4546, 0.5496, 0.4546, 0.8917, -0.1023, 0.8917, -0.1023, 0.8917, -0.6591, 0.8917, -0.6591, 2.021, -0.6591, 2.021, -0.6591, 2.021, -1.216, 2.021, -1.216, 0.8917, -1.216, 0.8917, -1.216, 0.8917, -1.773, 0.8917, -1.773, 2.021, -0.1023, 2.021, -0.1023, 2.021, -0.6591, 2.021, -0.6591, 0.0, 0.0, 0.0, 0.0, 0.9175, 0.4546, 0.9175, 0.4546, 0.8917, 0.4546, 0.8917, 0.4546, 0.8917, -0.1023, 0.8917, -0.1023, 2.021, 0.4546, 2.021, 0.4546, 2.021, -0.1023, 2.021, -0.1023, 2.021, -1.216, 2.021, -1.216, 2.021, -0.6591, 2.021, -0.6591, 2.021, -0.6591, 2.021, -0.6591, 2.021, -0.1023, 2.021, -0.1023, 0.551, 2.77, -0.9327, 2.77, -0.9327, 2.77, 0.551, 2.77, 0.0, 0.0, 0.0, 0.0, 0.1816, -0.1023, 0.1816, -0.1023, 3.099, 0.02321, 3.099, 0.02321, 3.099, 3.364, 3.099, 3.364, -0.1863, -1.773, -0.1863, -1.773, -0.1863, -1.773, -0.1863, -1.773, 0.0, 0.0, 0.0, 0.0, 0.5496, -0.1023, 0.5496, -0.1023, 2.021, -1.773, 2.021, -1.773, 2.021, -1.216, 2.021, -1.216, -2.394, 1.568, -2.394, 1.568, 0.0, 0.0, 0.0, 0.0, 0.0, 0.0, 0.0, 0.0, -0.1863, -0.6591, -0.1863, -0.6591, 2.021, -0.1023, 2.021, -0.1023, 2.021, 0.4546, 2.021, 0.4546, -0.1863, -1.773, -0.1863, -1.773, -2.394, -1.773, -2.394, -1.773, 0.0, 0.0, 0.0, 0.0, 1.285, 0.4546, 0.0, 0.0, 0.8917, 2.251, 0.8917, 2.251, 0.8917, 1.694, 0.8917, 1.694, 3.099, 0.02321, 3.099, 0.02321, 3.099, 3.364, 3.099, 3.364, 0.8917, 1.694, 0.8917, 1.694, 0.8917, 1.137, 0.8917, 1.137, 0.0, 0.0, 0.0, 0.0, 0.9175, -0.1023, 0.0, 0.0, 0.8917, 1.137, 0.8917, 1.137, 0.8917, 0.5801, 0.8917, 0.5801, 0.0, 0.0, 0.0, 0.0, 0.1816, 0.4546, 0.0, 0.0, 0.0, 0.0, 0.8917, 0.02321, -0.1863, -1.773, 0.0, 0.0, 0.0, 0.0, 0.0, 0.0, 1.653, 0.4546, 2.021, 0.4546, 0.0, 0.0, 0.0, 0.0, -0.1863, -1.216, 0.0, 0.0, 2.021, -1.216, 2.021, -1.216, 2.021, -1.773, 2.021, -1.773, 0.8917, 0.4546, 0.8917, 0.4546, 0.8917, -0.1023, 0.8917, -0.1023, 2.021, -0.6591, 2.021, -0.6591, 2.021, -0.1023, 2.021, -0.1023, 0.8917, 2.251, 0.8917, 2.251, 0.8917, 1.694, 0.8917, 1.694, 2.021, -0.6591, 2.021, -0.6591, 2.021, -0.1023, 2.021, -0.1023, 0.0, 0.0, 0.0, 0.0, -0.1863, -0.1023, -0.1863, -0.1023, 0.8917, 2.807, 0.8917, 2.807, 0.8917, 2.251, 0.8917, 2.251, 0.8917, 3.364, 0.8917, 3.364, 0.8917, 2.807, 0.8917, 2.807, 0.0, 0.0, 0.0, 0.0, 0.5496, 0.4546, 0.5496, 0.4546, 2.021, -0.6591, 2.021, -0.6591, 2.021, -1.216, 2.021, -1.216, 1.653, -0.1023, 1.653, -0.1023, 1.653, 0.4546, 1.653, 0.4546, 2.021, -0.1023, 2.021, -0.1023, 2.021, -0.6591, 2.021, -0.6591, 0.0, 0.0, 0.0, 0.0, 0.9175, 0.4546, 0.9175, 0.4546, 2.021, 0.4546, 2.021, 0.4546, 2.021, -0.1023, 2.021, -0.1023, 0.551, 2.77, -0.9327, 2.77, -0.9327, 2.77, 0.551, 2.77, 1.285, 0.4546, 1.285, -0.1023, 1.653, -0.1023, 1.653, 0.4546, 0.0, 0.0, 0.0, 0.0, 0.1816, -0.1023, 0.1816, -0.1023, -0.9327, 2.77, 0.551, 2.77, 0.551, 2.77, -0.9327, 2.77, 0.0, 0.0, 0.0, 0.0, 0.5496, -0.1023, 0.5496, -0.1023, 1.285, 0.4546, 1.285, 0.4546, 1.285, -0.1023, 1.285, -0.1023, 0.0, 0.0, 0.0, 0.0, -0.1863, -0.6591, -0.1863, -0.6591, 2.021, -0.1023, 2.021, -0.1023, 2.021, 0.4546, 2.021, 0.4546, 2.021, -1.216, 2.021, -1.216, 2.021, -0.6591, 2.021, -0.6591, 2.021, -1.773, 2.021, -1.773, 2.021, -1.216, 2.021, -1.216, 3.099, 0.02321, 3.099, 0.02321, 3.099, 3.364, 3.099, 3.364, 0.0, 0.0, 0.0, 0.0, 1.285, 0.4546, 1.285, 0.4546, 0.8917, 2.251, 0.8917, 2.251, 0.8917, 1.694, 0.8917, 1.694, 0.8917, 1.694, 0.8917, 1.694, 0.8917, 1.137, 0.8917, 1.137, 2.021, 0.4546, 2.021, 0.4546, 2.021, 0.4546, 2.021, 0.4546, 0.0, 0.0, 0.0, 0.0, 0.9175, -0.1023, 0.9175, -0.1023, 0.8917, 1.137, 0.8917, 1.137, 0.8917, 0.5801, 0.8917, 0.5801, 0.0, 0.0, 0.0, 0.0, 0.1816, 0.4546, 0.1816, 0.4546, 0.8917, 3.364, 0.8917, 3.364, 0.8917, 3.364, 0.8917, 3.364, 2.021, -1.216, 2.021, -1.216, 2.021, -1.773, 2.021, -1.773, 0.8917, 0.02321, 0.8917, 0.02321, -0.1863, -1.773, -0.1863, -1.773, 0.8917, 0.5801, 0.8917, 0.5801, 0.8917, 0.02321, 0.8917, 0.02321, 0.0, 0.0, 0.0, 0.0, 1.653, 0.4546, 1.653, 0.4546, 0.0, 0.0, 0.0, 0.0, -0.1863, -1.216, -0.1863, -1.216, 0.8917, 2.251, 0.8917, 2.251, 0.8917, 1.694, 0.8917, 1.694, 1.285, -0.1023, 1.285, -0.1023, 1.653, -0.1023, 1.653, -0.1023, 0.0, 0.0, 0.0, 0.0, -0.1863, -0.1023, -0.1863, -0.1023, 0.8917, 2.807, 0.8917, 2.807, 0.8917, 2.251, 0.8917, 2.251, 0.8917, 3.364, 0.8917, 3.364, 0.8917, 2.807, 0.8917, 2.807, 0.0, 0.0, 0.0, 0.0, 0.5496, 0.4546, 0.5496, 0.4546, 2.021, -0.6591, 2.021, -0.6591, 2.021, -1.216, 2.021, -1.216, 1.653, -0.1023, 1.653, -0.1023, 1.653, 0.4546, 1.653, 0.4546, 2.021, -0.1023, 2.021, -0.1023, 2.021, -0.6591, 2.021, -0.6591, 0.0, 0.0, 0.0, 0.0, 0.9175, 0.4546, 0.9175, 0.4546, 2.021, 0.4546, 2.021, 0.4546, 2.021, -0.1023, 2.021, -0.1023, 0.8917, 0.5801, 0.8917, 0.5801, 0.8917, 0.02321, 0.8917, 0.02321, 0.0, 0.0, 0.0, 0.0, 0.1816, -0.1023, 0.1816, -0.1023, 2.021, -1.216, 2.021, -1.216, 2.021, -1.773, 2.021, -1.773, 0.0, 0.0, 0.0, 0.0, 0.5496, -0.1023, 0.5496, -0.1023, 1.285, 0.4546, 1.285, 0.4546, 1.285, -0.1023, 1.285, -0.1023, 0.0, 0.0, 0.0, 0.0, -0.1863, -0.6591, -0.1863, -0.6591, 0.8917, 1.694, 0.8917, 1.694, 0.8917, 1.137, 0.8917, 1.137, 0.0, 0.0, 0.0, 0.0, 0.9175, -0.1023, 0.9175, -0.1023, 0.8917, 1.137, 0.8917, 1.137, 0.8917, 0.5801, 0.8917, 0.5801, 0.0, 0.0, 0.0, 0.0, 0.1816, 0.4546, 0.1816, 0.4546, 2.021, -1.216, 2.021, -1.216, 2.021, -1.773, 2.021, -1.773, 0.8917, 0.02321, 0.8917, 0.02321, -0.1863, -1.773, -0.1863, -1.773, 0.8917, 0.5801, 0.8917, 0.5801, 0.8917, 0.02321, 0.8917, 0.02321, 0.0, 0.0, 0.0, 0.0, 1.653, 0.4546, 1.653, 0.4546, 0.0, 0.0, 0.0, 0.0, -0.1863, -1.216, -0.1863, -1.216, 0.8917, 1.137, 0.8917, 1.137, 0.8917, 0.5801, 0.8917, 0.5801, 0.0, 0.0, 0.0, 0.0, 0.9175, -0.1023, 0.9175, -0.1023, 0.8917, 1.694, 0.8917, 1.694, 0.8917, 1.137, 0.8917, 1.137, 0.8917, 2.251, 0.8917, 2.251, 0.8917, 1.694, 0.8917, 1.694, 1.285, -0.1023, 1.285, -0.1023, 1.653, -0.1023, 1.653, -0.1023, 0.0, 0.0, 0.0, 0.0, -0.1863, -0.1023, -0.1863, -0.1023, 0.8917, 2.807, 0.8917, 2.807, 0.8917, 2.251, 0.8917, 2.251, 0.8917, 3.364, 0.8917, 3.364, 0.8917, 2.807, 0.8917, 2.807, -0.9327, 2.77, 0.551, 2.77, 0.551, 2.77, -0.9327, 2.77, 0.0, 0.0, 0.0, 0.0, 0.5496, 0.4546, 0.5496, 0.4546, 2.021, -0.6591, 2.021, -0.6591, 2.021, -1.216, 2.021, -1.216, 0.551, 2.77, -0.9327, 2.77, -0.9327, 2.77, 0.551, 2.77, 1.653, -0.1023, 1.653, -0.1023, 1.653, 0.4546, 1.653, 0.4546, 2.021, -0.1023, 2.021, -0.1023, 2.021, -0.6591, 2.021, -0.6591, 0.0, 0.0, 0.0, 0.0, 0.9175, 0.4546, 0.9175, 0.4546, 2.021, 0.4546, 2.021, 0.4546, 2.021, -0.1023, 2.021, -0.1023, 0.8917, 1.694, 0.8917, 1.694, 0.8917, 1.137, 0.8917, 1.137, 0.0, 0.0, 0.0, 0.0, 0.9175, -0.1023, 0.9175, -0.1023, 0.8917, 1.137, 0.8917, 1.137, 0.8917, 0.5801, 0.8917, 0.5801, 0.0, 0.0, 0.0, 0.0, 0.1816, 0.4546, 0.1816, 0.4546, -0.9327, 0.525, -0.9327, 2.77, -0.9327, 2.77, -0.9327, 0.525, 0.0, 0.0, 0.0, 0.0, 1.653, 0.4546, 1.653, 0.4546, 0.8917, 0.02321, 0.8917, 0.02321, -0.1863, -1.773, -0.1863, -1.773, 0.0, 0.0, 0.0, 0.0, -0.1863, -1.216, -0.1863, -1.216, -0.9327, 2.77, 0.551, 2.77, 0.551, 2.77, -0.9327, 2.77, 0.551, 2.77, 0.551, 2.77, 0.551, 2.77, 0.551, 2.77, 0.8917, 0.5801, 0.8917, 0.5801, 0.8917, 0.02321, 0.8917, 0.02321, 0.0, 0.0, 0.0, 0.0, 0.1816, -0.1023, 0.1816, -0.1023, 2.021, -1.216, 2.021, -1.216, 2.021, -1.773, 2.021, -1.773, 0.0, 0.0, 0.0, 0.0, 0.5496, -0.1023, 0.5496, -0.1023, 1.285, 0.4546, 1.285, 0.4546, 1.285, -0.1023, 1.285, -0.1023, 0.0, 0.0, 0.0, 0.0, -0.1863, -0.6591, -0.1863, -0.6591, -0.9327, 2.77, 0.551, 2.77, 0.551, 2.77, -0.9327, 2.77, 0.0, 0.0, 0.0, 0.0, -0.1863, -1.216, -0.1863, -1.216, 0.551, 2.77, 0.551, 2.77, 0.551, 2.77, 0.551, 2.77, 0.8917, 0.02321, 0.8917, 0.02321, -0.1863, -1.773, -0.1863, -1.773, 0.0, 0.0, 0.0, 0.0, 1.653, 0.4546, 1.653, 0.4546, -0.9327, 0.525, -0.9327, 2.77, -0.9327, 2.77, -0.9327, 0.525, 0.0, 0.0, 0.0, 0.0, 0.1816, 0.4546, 0.1816, 0.4546, 0.8917, 1.137, 0.8917, 1.137, 0.8917, 0.5801, 0.8917, 0.5801, 0.0, 0.0, 0.0, 0.0, 0.9175, -0.1023, 0.9175, -0.1023, 0.0, 0.0, 0.0, 0.0, 1.653, 0.4546, 1.653, 0.4546, 0.8917, 0.02321, 0.8917, 0.02321, -0.1863, -1.773, -0.1863, -1.773, 0.8917, 1.694, 0.8917, 1.694, 0.8917, 1.137, 0.8917, 1.137, 0.0, 0.0, 0.0, 0.0, -0.1863, -1.216, -0.1863, -1.216, -0.9327, 2.77, 0.551, 2.77, 0.551, 2.77, -0.9327, 2.77, 0.0, 0.0, 0.0, 0.0, -0.1863, -0.6591, -0.1863, -0.6591, 1.285, 0.4546, 1.285, 0.4546, 1.285, -0.1023, 1.285, -0.1023, 0.0, 0.0, 0.0, 0.0, 0.5496, -0.1023, 0.5496, -0.1023, 2.021, -1.216, 2.021, -1.216, 2.021, -1.773, 2.021, -1.773, 0.0, 0.0, 0.0, 0.0, 0.1816, -0.1023, 0.1816, -0.1023, 0.8917, 0.5801, 0.8917, 0.5801, 0.8917, 0.02321, 0.8917, 0.02321, 0.0, 0.0, 0.0, 0.0, -0.1863, -0.1023, -0.1863, -0.1023, 0.8917, 2.807, 0.8917, 2.807, 0.8917, 2.251, 0.8917, 2.251, 0.8917, 3.364, 0.8917, 3.364, 0.8917, 2.807, 0.8917, 2.807, 0.0, 0.0, 0.0, 0.0, 0.5496, 0.4546, 0.5496, 0.4546, 2.021, -0.6591, 2.021, -0.6591, 2.021, -1.216, 2.021, -1.216, 1.653, -0.1023, 1.653, -0.1023, 1.653, 0.4546, 1.653, 0.4546, 2.021, -0.1023, 2.021, -0.1023, 2.021, -0.6591, 2.021, -0.6591, 0.0, 0.0, 0.0, 0.0, 0.9175, 0.4546, 0.9175, 0.4546, 2.021, 0.4546, 2.021, 0.4546, 2.021, -0.1023, 2.021, -0.1023, 0.8917, 0.5801, 0.8917, 0.5801, 0.8917, 0.02321, 0.8917, 0.02321, 0.0, 0.0, 0.0, 0.0, 0.1816, -0.1023, 0.1816, -0.1023, 2.021, -1.216, 2.021, -1.216, 2.021, -1.773, 2.021, -1.773, 0.0, 0.0, 0.0, 0.0, 0.5496, -0.1023, 0.5496, -0.1023, -0.9327, 2.77, -0.9327, 0.525, -0.9327, 0.525, -0.9327, 2.77, 1.285, 0.4546, 1.285, 0.4546, 1.285, -0.1023, 1.285, -0.1023, 0.0, 0.0, 0.0, 0.0, -0.1863, -0.6591, -0.1863, -0.6591, 2.021, 0.4546, 2.021, 0.4546, 2.021, -0.1023, 2.021, -0.1023, 0.0, 0.0, 0.0, 0.0, 0.9175, 0.4546, 0.9175, 0.4546, 2.021, -0.1023, 2.021, -0.1023, 2.021, -0.6591, 2.021, -0.6591, 1.653, -0.1023, 1.653, -0.1023, 1.653, 0.4546, 1.653, 0.4546, 0.551, 2.77, 0.551, 2.77, 0.551, 2.77, 0.551, 2.77, 0.551, 2.77, 0.551, 2.77, 0.551, 2.77, 0.551, 2.77, 2.021, -0.6591, 2.021, -0.6591, 2.021, -1.216, 2.021, -1.216, 0.551, 2.77, -0.9327, 2.77, -0.9327, 2.77, 0.551, 2.77, 0.0, 0.0, 0.0, 0.0, 0.5496, 0.4546, 0.5496, 0.4546, 0.8917, 3.364, 0.8917, 3.364, 0.8917, 2.807, 0.8917, 2.807, 0.8917, 2.807, 0.8917, 2.807, 0.8917, 2.251, 0.8917, 2.251, 0.0, 0.0, 0.0, 0.0, -0.1863, -0.1023, -0.1863, -0.1023, 1.285, -0.1023, 1.285, -0.1023, 1.653, -0.1023, 1.653, -0.1023, 0.8917, 2.251, 0.8917, 2.251, 0.8917, 1.694, 0.8917, 1.694, -0.9327, 2.77, 0.551, 2.77, 0.551, 2.77, -0.9327, 2.77, -0.9327, 2.77, -0.9327, 0.525, -0.9327, 0.525, -0.9327, 2.77, 1.653, -1.216, 1.653, -1.773, 2.021, -1.773, 2.021, -1.216, -0.1863, -1.216, -0.1863, -1.773, 0.1816, -1.773, 0.1816, -1.216, 0.1816, -1.216, 0.1816, -1.773, 0.5496, -1.773, 0.5496, -1.216, 1.285, -1.216, 1.285, -1.773, 1.653, -1.773, 1.653, -1.216, -0.1863, -0.1023, -0.1863, -0.6591, 0.1816, -0.6591, 0.1816, -0.1023, -0.1863, -0.6591, -0.1863, -1.216, 0.1816, -1.216, 0.1816, -0.6591, 0.1816, 0.4546, 0.1816, -0.1023, 0.5496, -0.1023, 0.5496, 0.4546, 0.1816, -0.1023, 0.1816, -0.6591, 0.5496, -0.6591, 0.5496, -0.1023, 0.1816, -0.6591, 0.1816, -1.216, 0.5496, -1.216, 0.5496, -0.6591, 0.5496, -0.1023, 0.5496, -0.6591, 0.9175, -0.6591, 0.9175, -0.1023, 0.9175, 0.4546, 0.9175, -0.1023, 1.285, -0.1023, 1.285, 0.4546, 0.9175, -0.1023, 0.9175, -0.6591, 1.285, -0.6591, 1.285, -0.1023, 1.285, -0.1023, 1.285, -0.6591, 1.653, -0.6591, 1.653, -0.1023, 1.285, -0.6591, 1.285, -1.216, 1.653, -1.216, 1.653, -0.6591, 1.653, 0.4546, 1.653, -0.1023, 2.021, -0.1023, 2.021, 0.4546, 1.653, -0.1023, 1.653, -0.6591, 2.021, -0.6591, 2.021, -0.1023, 1.653, -0.6591, 1.653, -1.216, 2.021, -1.216, 2.021, -0.6591, 0.551, 2.77, 0.551, 2.77, 0.551, 2.77, 0.551, 2.77, -0.9327, 2.77, -0.9327, 2.77, -0.9327, 0.525, -0.9327, 0.525, 1.285, -0.1023, 1.285, -0.1023, 1.653, -0.1023, 1.653, -0.1023, 0.8917, 2.251, 0.8917, 2.251, 0.8917, 1.694, 0.8917, 1.694, 0.8917, 1.694, 0.8917, 1.694, 0.8917, 1.137, 0.8917, 1.137, 0.0, 0.0, 0.0, 0.0, 0.9175, -0.1023, 0.9175, -0.1023, 0.8917, 1.137, 0.8917, 1.137, 0.8917, 0.5801, 0.8917, 0.5801, 0.0, 0.0, 0.0, 0.0, 0.1816, 0.4546, 0.1816, 0.4546, -0.9327, 0.525, -0.9327, 2.77, -0.9327, 2.77, -0.9327, 0.525, 0.0, 0.0, 0.0, 0.0, 1.653, 0.4546, 1.653, 0.4546, 0.8917, 0.02321, 0.8917, 0.02321, -0.1863, -1.773, -0.1863, -1.773, 0.551, 2.77, 0.551, 2.77, 0.551, 2.77, 0.551, 2.77, 0.0, 0.0, 0.0, 0.0, -0.1863, -1.216, -0.1863, -1.216, -0.9327, 2.77, -0.9327, 0.525, -0.9327, 0.525, -0.9327, 2.77, 0.551, 2.77, -0.9327, 2.77, -0.9327, 2.77, 0.551, 2.77, 1.653, -1.216, 2.021, -1.216, 2.021, -1.773, 1.653, -1.773, -0.1863, -1.216, 0.1816, -1.216, 0.1816, -1.773, -0.1863, -1.773, 0.1816, -1.216, 0.5496, -1.216, 0.5496, -1.773, 0.1816, -1.773, 1.285, -1.216, 1.653, -1.216, 1.653, -1.773, 1.285, -1.773, -0.1863, -0.1023, 0.1816, -0.1023, 0.1816, -0.6591, -0.1863, -0.6591, -0.1863, -0.6591, 0.1816, -0.6591, 0.1816, -1.216, -0.1863, -1.216, 0.1816, 0.4546, 0.5496, 0.4546, 0.5496, -0.1023, 0.1816, -0.1023, 0.1816, -0.1023, 0.5496, -0.1023, 0.5496, -0.6591, 0.1816, -0.6591, 0.1816, -0.6591, 0.5496, -0.6591, 0.5496, -1.216, 0.1816, -1.216, 0.5496, -0.1023, 0.9175, -0.1023, 0.9175, -0.6591, 0.5496, -0.6591, 0.9175, 0.4546, 1.285, 0.4546, 1.285, -0.1023, 0.9175, -0.1023, 0.9175, -0.1023, 1.285, -0.1023, 1.285, -0.6591, 0.9175, -0.6591, 1.285, -0.1023, 1.653, -0.1023, 1.653, -0.6591, 1.285, -0.6591, 1.285, -0.6591, 1.653, -0.6591, 1.653, -1.216, 1.285, -1.216, 1.653, 0.4546, 2.021, 0.4546, 2.021, -0.1023, 1.653, -0.1023, 1.653, -0.1023, 2.021, -0.1023, 2.021, -0.6591, 1.653, -0.6591, 1.653, -0.6591, 2.021, -0.6591, 2.021, -1.216, 1.653, -1.216, 0.551, 2.77, 0.551, 2.77, 0.551, 2.77, 0.551, 2.77, -0.9327, 0.525, -0.9327, 2.77, -0.9327, 2.77, -0.9327, 0.525])
_ca = me_cube.color_attributes.new('Col', 'BYTE_COLOR', 'CORNER')
_ca.data.foreach_set('color', [1.0, 1.0, 1.0, 1.0, 1.0, 1.0, 1.0, 1.0, 1.0, 1.0, 1.0, 1.0, 1.0, 1.0, 1.0, 1.0, 1.0, 1.0, 1.0, 1.0, 1.0, 1.0, 1.0, 1.0, 1.0, 1.0, 1.0, 1.0, 1.0, 1.0, 1.0, 1.0, 1.0, 1.0, 1.0, 1.0, 1.0, 1.0, 1.0, 1.0, 1.0, 1.0, 1.0, 1.0, 1.0, 1.0, 1.0, 1.0, 1.0, 1.0, 1.0, 1.0, 1.0, 1.0, 1.0, 1.0, 1.0, 1.0, 1.0, 1.0, 1.0, 1.0, 1.0, 1.0, 1.0, 1.0, 1.0, 1.0, 1.0, 1.0, 1.0, 1.0, 1.0, 1.0, 1.0, 1.0, 1.0, 1.0, 1.0, 1.0, 1.0, 1.0, 1.0, 1.0, 1.0, 1.0, 1.0, 1.0, 1.0, 1.0, 1.0, 1.0, 1.0, 1.0, 1.0, 1.0, 1.0, 1.0, 1.0, 1.0, 1.0, 1.0, 1.0, 1.0, 1.0, 1.0, 1.0, 1.0, 1.0, 1.0, 1.0, 1.0, 1.0, 1.0, 1.0, 1.0, 1.0, 1.0, 1.0, 1.0, 1.0, 1.0, 1.0, 1.0, 1.0, 1.0, 1.0, 1.0, 1.0, 1.0, 1.0, 1.0, 1.0, 1.0, 1.0, 1.0, 1.0, 1.0, 1.0, 1.0, 1.0, 1.0, 1.0, 1.0, 1.0, 1.0, 1.0, 1.0, 1.0, 1.0, 1.0, 1.0, 1.0, 1.0, 1.0, 1.0, 1.0, 1.0, 1.0, 1.0, 1.0, 1.0, 1.0, 1.0, 1.0, 1.0, 1.0, 1.0, 1.0, 1.0, 1.0, 1.0, 1.0, 1.0, 1.0, 1.0, 1.0, 1.0, 1.0, 1.0, 1.0, 1.0, 1.0, 1.0, 1.0, 1.0, 1.0, 1.0, 1.0, 1.0, 1.0, 1.0, 1.0, 1.0, 1.0, 1.0, 1.0, 1.0, 1.0, 1.0, 1.0, 1.0, 1.0, 1.0, 1.0, 1.0, 1.0, 1.0, 1.0, 1.0, 1.0, 1.0, 1.0, 1.0, 1.0, 1.0, 1.0, 1.0, 1.0, 1.0, 1.0, 1.0, 1.0, 1.0, 1.0, 1.0, 1.0, 1.0, 1.0, 1.0, 1.0, 1.0, 1.0, 1.0, 1.0, 1.0, 1.0, 1.0, 1.0, 1.0, 1.0, 1.0, 1.0, 1.0, 1.0, 1.0, 1.0, 1.0, 1.0, 1.0, 1.0, 1.0, 1.0, 1.0, 1.0, 1.0, 1.0, 1.0, 1.0, 1.0, 1.0, 1.0, 1.0, 1.0, 1.0, 1.0, 1.0, 1.0, 1.0, 1.0, 1.0, 1.0, 1.0, 1.0, 1.0, 1.0, 1.0, 1.0, 1.0, 1.0, 1.0, 1.0, 1.0, 1.0, 1.0, 1.0, 1.0, 1.0, 1.0, 1.0, 1.0, 1.0, 1.0, 1.0, 1.0, 1.0, 1.0, 1.0, 1.0, 1.0, 1.0, 1.0, 1.0, 1.0, 1.0, 1.0, 1.0, 1.0, 1.0, 1.0, 1.0, 1.0, 1.0, 1.0, 1.0, 1.0, 1.0, 1.0, 1.0, 1.0, 1.0, 1.0, 1.0, 1.0, 1.0, 1.0, 1.0, 1.0, 1.0, 1.0, 1.0, 1.0, 1.0, 1.0, 1.0, 1.0, 1.0, 1.0, 1.0, 1.0, 1.0, 1.0, 1.0, 1.0, 1.0, 1.0, 1.0, 1.0, 1.0, 1.0, 1.0, 1.0, 1.0, 1.0, 1.0, 1.0, 1.0, 1.0, 1.0, 1.0, 1.0, 1.0, 1.0, 1.0, 1.0, 1.0, 1.0, 1.0, 1.0, 1.0, 1.0, 1.0, 1.0, 1.0, 1.0, 1.0, 1.0, 1.0, 1.0, 1.0, 1.0, 1.0, 1.0, 1.0, 1.0, 1.0, 1.0, 1.0, 1.0, 1.0, 1.0, 1.0, 1.0, 1.0, 1.0, 1.0, 1.0, 1.0, 1.0, 1.0, 1.0, 1.0, 1.0, 1.0, 1.0, 1.0, 1.0, 1.0, 1.0, 1.0, 1.0, 1.0, 1.0, 1.0, 1.0, 1.0, 1.0, 1.0, 1.0, 1.0, 1.0, 1.0, 1.0, 1.0, 1.0, 1.0, 1.0, 1.0, 1.0, 1.0, 1.0, 1.0, 1.0, 1.0, 1.0, 1.0, 1.0, 1.0, 1.0, 1.0, 1.0, 1.0, 1.0, 1.0, 1.0, 1.0, 1.0, 1.0, 1.0, 1.0, 1.0, 1.0, 1.0, 1.0, 1.0, 1.0, 1.0, 1.0, 1.0, 1.0, 1.0, 1.0, 1.0, 1.0, 1.0, 1.0, 1.0, 1.0, 1.0, 1.0, 1.0, 1.0, 1.0, 1.0, 1.0, 1.0, 1.0, 1.0, 1.0, 1.0, 1.0, 1.0, 1.0, 1.0, 1.0, 1.0, 1.0, 1.0, 1.0, 1.0, 1.0, 1.0, 1.0, 1.0, 1.0, 1.0, 1.0, 1.0, 1.0, 1.0, 1.0, 1.0, 1.0, 1.0, 1.0, 1.0, 1.0, 1.0, 1.0, 1.0, 1.0, 1.0, 1.0, 1.0, 1.0, 1.0, 1.0, 1.0, 1.0, 1.0, 1.0, 1.0, 1.0, 1.0, 1.0, 1.0, 1.0, 1.0, 1.0, 1.0, 1.0, 1.0, 1.0, 1.0, 1.0, 1.0, 1.0, 1.0, 1.0, 1.0, 1.0, 1.0, 1.0, 1.0, 1.0, 1.0, 1.0, 1.0, 1.0, 1.0, 1.0, 1.0, 1.0, 1.0, 1.0, 1.0, 1.0, 1.0, 1.0, 1.0, 1.0, 1.0, 1.0, 1.0, 1.0, 1.0, 1.0, 1.0, 1.0, 1.0, 1.0, 1.0, 1.0, 1.0, 1.0, 1.0, 1.0, 1.0, 1.0, 1.0, 1.0, 1.0, 1.0, 1.0, 1.0, 1.0, 1.0, 1.0, 1.0, 1.0, 1.0, 1.0, 1.0, 1.0, 1.0, 1.0, 1.0, 1.0, 1.0, 1.0, 1.0, 1.0, 1.0, 1.0, 1.0, 1.0, 1.0, 1.0, 1.0, 1.0, 1.0, 1.0, 1.0, 1.0, 1.0, 1.0, 1.0, 1.0, 1.0, 1.0, 1.0, 1.0, 1.0, 1.0, 1.0, 1.0, 1.0, 1.0, 1.0, 1.0, 1.0, 1.0, 1.0, 1.0, 1.0, 1.0, 1.0, 1.0, 1.0, 1.0, 1.0, 1.0, 1.0, 1.0, 1.0, 1.0, 1.0, 1.0, 1.0, 1.0, 1.0, 1.0, 1.0, 1.0, 1.0, 1.0, 1.0, 1.0, 1.0, 1.0, 1.0, 1.0, 1.0, 1.0, 1.0, 1.0, 1.0, 1.0, 1.0, 1.0, 1.0, 1.0, 1.0, 1.0, 1.0, 1.0, 1.0, 1.0, 1.0, 1.0, 1.0, 1.0, 1.0, 1.0, 1.0, 1.0, 1.0, 1.0, 1.0, 1.0, 1.0, 1.0, 1.0, 1.0, 1.0, 1.0, 1.0, 1.0, 1.0, 1.0, 1.0, 1.0, 1.0, 1.0, 1.0, 1.0, 1.0, 1.0, 1.0, 1.0, 1.0, 1.0, 1.0, 1.0, 1.0, 1.0, 1.0, 1.0, 1.0, 1.0, 1.0, 1.0, 1.0, 1.0, 1.0, 1.0, 1.0, 1.0, 1.0, 1.0, 1.0, 1.0, 1.0, 1.0, 1.0, 1.0, 1.0, 1.0, 1.0, 1.0, 1.0, 1.0, 1.0, 1.0, 1.0, 1.0, 1.0, 1.0, 1.0, 1.0, 1.0, 1.0, 1.0, 1.0, 1.0, 1.0, 1.0, 1.0, 1.0, 1.0, 1.0, 1.0, 1.0, 1.0, 1.0, 1.0, 1.0, 1.0, 1.0, 1.0, 1.0, 1.0, 1.0, 1.0, 1.0, 1.0, 1.0, 1.0, 1.0, 1.0, 1.0, 1.0, 1.0, 1.0, 1.0, 1.0, 1.0, 1.0, 1.0, 1.0, 1.0, 1.0, 1.0, 1.0, 1.0, 1.0, 1.0, 1.0, 1.0, 1.0, 1.0, 1.0, 1.0, 1.0, 1.0, 1.0, 1.0, 1.0, 1.0, 1.0, 1.0, 1.0, 1.0, 1.0, 1.0, 1.0, 1.0, 1.0, 1.0, 1.0, 1.0, 1.0, 1.0, 1.0, 1.0, 1.0, 1.0, 1.0, 1.0, 1.0, 1.0, 1.0, 1.0, 1.0, 1.0, 1.0, 1.0, 1.0, 1.0, 1.0, 1.0, 1.0, 1.0, 1.0, 1.0, 1.0, 1.0, 1.0, 1.0, 1.0, 1.0, 1.0, 1.0, 1.0, 1.0, 1.0, 1.0, 1.0, 1.0, 1.0, 1.0, 1.0, 1.0, 1.0, 1.0, 1.0, 1.0, 1.0, 1.0, 1.0, 1.0, 1.0, 1.0, 1.0, 1.0, 1.0, 1.0, 1.0, 1.0, 1.0, 1.0, 1.0, 1.0, 1.0, 1.0, 1.0, 1.0, 1.0, 1.0, 1.0, 1.0, 1.0, 1.0, 1.0, 1.0, 1.0, 1.0, 1.0, 1.0, 1.0, 1.0, 1.0, 1.0, 1.0, 1.0, 1.0, 1.0, 1.0, 1.0, 1.0, 1.0, 1.0, 1.0, 1.0, 1.0, 1.0, 1.0, 1.0, 1.0, 1.0, 1.0, 1.0, 1.0, 1.0, 1.0, 1.0, 1.0, 1.0, 1.0, 1.0, 1.0, 1.0, 1.0, 1.0, 1.0, 1.0, 1.0, 1.0, 1.0, 1.0, 1.0, 1.0, 1.0, 1.0, 1.0, 1.0, 1.0, 1.0, 1.0, 1.0, 1.0, 1.0, 1.0, 1.0, 1.0, 1.0, 1.0, 1.0, 1.0, 1.0, 1.0, 1.0, 1.0, 1.0, 1.0, 1.0, 1.0, 1.0, 1.0, 1.0, 1.0, 1.0, 1.0, 1.0, 1.0, 1.0, 1.0, 1.0, 1.0, 1.0, 1.0, 1.0, 1.0, 1.0, 1.0, 1.0, 1.0, 1.0, 1.0, 1.0, 1.0, 1.0, 1.0, 1.0, 1.0, 1.0, 1.0, 1.0, 1.0, 1.0, 1.0, 1.0, 1.0, 1.0, 1.0, 1.0, 1.0, 1.0, 1.0, 1.0, 1.0, 1.0, 1.0, 1.0, 1.0, 1.0, 1.0, 1.0, 1.0, 1.0, 1.0, 1.0, 1.0, 1.0, 1.0, 1.0, 1.0, 1.0, 1.0, 1.0, 1.0, 1.0, 1.0, 1.0, 1.0, 1.0, 1.0, 1.0, 1.0, 1.0, 1.0, 1.0, 1.0, 1.0, 1.0, 1.0, 1.0, 1.0, 1.0, 1.0, 1.0, 1.0, 1.0, 1.0, 1.0, 1.0, 1.0, 1.0, 1.0, 1.0, 1.0, 1.0, 1.0, 1.0, 1.0, 1.0, 1.0, 1.0, 1.0, 1.0, 1.0, 1.0, 1.0, 1.0, 1.0, 1.0, 1.0, 1.0, 1.0, 1.0, 1.0, 1.0, 1.0, 1.0, 1.0, 1.0, 1.0, 1.0, 1.0, 1.0, 1.0, 1.0, 1.0, 1.0, 1.0, 1.0, 1.0, 1.0, 1.0, 1.0, 1.0, 1.0, 1.0, 1.0, 1.0, 1.0, 1.0, 1.0, 1.0, 1.0, 1.0, 1.0, 1.0, 1.0, 1.0, 1.0, 1.0, 1.0, 1.0, 1.0, 1.0, 1.0, 1.0, 1.0, 1.0, 1.0, 1.0, 1.0, 1.0, 1.0, 1.0, 1.0, 1.0, 1.0, 1.0, 1.0, 1.0, 1.0, 1.0, 1.0, 1.0, 1.0, 1.0, 1.0, 1.0, 1.0, 1.0, 1.0, 1.0, 1.0, 1.0, 1.0, 1.0, 1.0, 1.0, 1.0, 1.0, 1.0, 1.0, 1.0, 1.0, 1.0, 1.0, 1.0, 1.0, 1.0, 1.0, 1.0, 1.0, 1.0, 1.0, 1.0, 1.0, 1.0, 1.0, 1.0, 1.0, 1.0, 1.0, 1.0, 1.0, 1.0, 1.0, 1.0, 1.0, 1.0, 1.0, 1.0, 1.0, 1.0, 1.0, 1.0, 1.0, 1.0, 1.0, 1.0, 1.0, 1.0, 1.0, 1.0, 1.0, 1.0, 1.0, 1.0, 1.0, 1.0, 1.0, 1.0, 1.0, 1.0, 1.0, 1.0, 1.0, 1.0, 1.0, 1.0, 1.0, 1.0, 1.0, 1.0, 1.0, 1.0, 1.0, 1.0, 1.0, 1.0, 1.0, 1.0, 1.0, 1.0, 1.0, 1.0, 1.0, 1.0, 1.0, 1.0, 1.0, 1.0, 1.0, 1.0, 1.0, 1.0, 1.0, 1.0, 1.0, 1.0, 1.0, 1.0, 1.0, 1.0, 1.0, 1.0, 1.0, 1.0, 1.0, 1.0, 1.0, 1.0, 1.0, 1.0, 1.0, 1.0, 1.0, 1.0, 1.0, 1.0, 1.0, 1.0, 1.0, 1.0, 1.0, 1.0, 1.0, 1.0, 1.0, 1.0, 1.0, 1.0, 1.0, 1.0, 1.0, 1.0, 1.0, 1.0, 1.0, 1.0, 1.0, 1.0, 1.0, 1.0, 1.0, 1.0, 1.0, 1.0, 1.0, 1.0, 1.0, 1.0, 1.0, 1.0, 1.0, 1.0, 1.0, 1.0, 1.0, 1.0, 1.0, 1.0, 1.0, 1.0, 1.0, 1.0, 1.0, 1.0, 1.0, 1.0, 1.0, 1.0, 1.0, 1.0, 1.0, 1.0, 1.0, 1.0, 1.0, 1.0, 1.0, 1.0, 1.0, 1.0, 1.0, 1.0, 1.0, 1.0, 1.0, 1.0, 1.0, 1.0, 1.0, 1.0, 1.0, 1.0, 1.0, 1.0, 1.0, 1.0, 1.0, 1.0, 1.0, 1.0, 1.0, 1.0, 1.0, 1.0, 1.0, 1.0, 1.0, 1.0, 1.0, 1.0, 1.0, 1.0, 1.0, 1.0, 1.0, 1.0, 1.0, 1.0, 1.0, 1.0, 1.0, 1.0, 1.0, 1.0, 1.0, 1.0, 1.0, 1.0, 1.0, 1.0, 1.0, 1.0, 1.0, 1.0, 1.0, 1.0, 1.0, 1.0, 1.0, 1.0, 1.0, 1.0, 1.0, 1.0, 1.0, 1.0, 1.0, 1.0, 1.0, 1.0, 1.0, 1.0, 1.0, 1.0, 1.0, 1.0, 1.0, 1.0, 1.0, 1.0, 1.0, 1.0, 1.0, 1.0, 1.0, 1.0, 1.0, 1.0, 1.0, 1.0, 1.0, 1.0, 1.0, 1.0, 1.0, 1.0, 1.0, 1.0, 1.0, 1.0, 1.0, 1.0, 1.0, 1.0, 1.0, 1.0, 1.0, 1.0, 1.0, 1.0, 1.0, 1.0, 1.0, 1.0, 1.0, 1.0, 1.0, 1.0, 1.0, 1.0, 1.0, 1.0, 1.0, 1.0, 1.0, 1.0, 1.0, 1.0, 1.0, 1.0, 1.0, 1.0, 1.0, 1.0, 1.0, 1.0, 1.0, 1.0, 1.0, 1.0, 1.0, 1.0, 1.0, 1.0, 1.0, 1.0, 1.0, 1.0, 1.0, 1.0, 1.0, 1.0, 1.0, 1.0, 1.0, 1.0, 1.0, 1.0, 1.0, 1.0, 1.0, 1.0, 1.0, 1.0, 1.0, 1.0, 1.0, 1.0, 1.0, 1.0, 1.0, 1.0, 1.0, 1.0, 1.0, 1.0, 1.0, 1.0, 1.0, 1.0, 1.0, 1.0, 1.0, 1.0, 1.0, 1.0, 1.0, 1.0, 1.0, 1.0, 1.0, 1.0, 1.0, 1.0, 1.0, 1.0, 1.0, 1.0, 1.0, 1.0, 1.0, 1.0, 1.0, 1.0, 1.0, 1.0, 1.0, 1.0, 1.0, 1.0, 1.0, 1.0, 1.0, 1.0, 1.0, 1.0, 1.0, 1.0, 1.0, 1.0, 1.0, 1.0, 1.0, 1.0, 1.0, 1.0, 1.0, 1.0, 1.0, 1.0, 1.0, 1.0, 1.0, 1.0, 1.0, 1.0, 1.0, 1.0, 1.0, 1.0, 1.0, 1.0, 1.0, 1.0, 1.0, 1.0, 1.0, 1.0, 1.0, 1.0, 1.0, 1.0, 1.0, 1.0, 1.0, 1.0, 1.0, 1.0, 1.0, 1.0, 1.0, 1.0, 1.0, 1.0, 1.0, 1.0, 1.0, 1.0, 1.0, 1.0, 1.0, 1.0, 1.0, 1.0, 1.0, 1.0, 1.0, 1.0, 1.0, 1.0, 1.0, 1.0, 1.0, 1.0, 1.0, 1.0, 1.0, 1.0, 1.0, 1.0, 1.0, 1.0, 1.0, 1.0, 1.0, 1.0, 1.0, 1.0, 1.0, 1.0, 1.0, 1.0, 1.0, 1.0, 1.0, 1.0, 1.0, 1.0, 1.0, 1.0, 1.0, 1.0, 1.0, 1.0, 1.0, 1.0, 1.0, 1.0, 1.0, 1.0, 1.0, 1.0, 1.0, 1.0, 1.0, 1.0, 1.0, 1.0, 1.0, 1.0, 1.0, 1.0, 1.0, 1.0, 1.0, 1.0, 1.0, 1.0, 1.0, 1.0, 1.0, 1.0, 1.0, 1.0, 1.0, 1.0, 1.0, 1.0, 1.0, 1.0, 1.0, 1.0, 1.0, 1.0, 1.0, 1.0, 1.0, 1.0, 1.0, 1.0, 1.0, 1.0, 1.0, 1.0, 1.0, 1.0, 1.0, 1.0, 1.0, 1.0, 1.0, 1.0, 1.0, 1.0, 1.0, 1.0, 1.0, 1.0, 1.0, 1.0, 1.0, 1.0, 1.0, 1.0, 1.0, 1.0, 1.0, 1.0, 1.0, 1.0, 1.0, 1.0, 1.0, 1.0, 1.0, 1.0, 1.0, 1.0, 1.0, 1.0, 1.0, 1.0, 1.0, 1.0, 1.0, 1.0, 1.0, 1.0, 1.0, 1.0, 1.0, 1.0, 1.0, 1.0, 1.0, 1.0, 1.0, 1.0, 1.0, 1.0, 1.0, 1.0, 1.0, 1.0, 1.0, 1.0, 1.0, 1.0, 1.0, 1.0, 1.0, 1.0, 1.0, 1.0, 1.0, 1.0, 1.0, 1.0, 1.0, 1.0, 1.0, 1.0, 1.0, 1.0, 1.0, 1.0, 1.0, 1.0, 1.0, 1.0, 1.0, 1.0, 1.0, 1.0, 1.0, 1.0, 1.0, 1.0, 1.0, 1.0, 1.0, 1.0, 1.0, 1.0, 1.0, 1.0, 1.0, 1.0, 1.0, 1.0, 1.0, 1.0, 1.0, 1.0, 1.0, 1.0, 1.0, 1.0, 1.0, 1.0, 1.0, 1.0, 1.0, 1.0, 1.0, 1.0, 1.0, 1.0, 1.0, 1.0, 1.0, 1.0, 1.0, 1.0, 1.0, 1.0, 1.0, 1.0, 1.0, 1.0, 1.0, 1.0, 1.0, 1.0, 1.0, 1.0, 1.0, 1.0, 1.0, 1.0, 1.0, 1.0, 1.0, 1.0, 1.0, 1.0, 1.0, 1.0, 1.0, 1.0, 1.0, 1.0, 1.0, 1.0, 1.0, 1.0, 1.0, 1.0, 1.0, 1.0, 1.0, 1.0, 1.0, 1.0, 1.0, 1.0, 1.0, 1.0, 1.0, 1.0, 1.0, 1.0, 1.0, 1.0, 1.0, 1.0, 1.0, 1.0, 1.0, 1.0, 1.0, 1.0, 1.0, 1.0, 1.0, 1.0, 1.0, 1.0, 1.0, 1.0, 1.0, 1.0, 1.0, 1.0, 1.0, 1.0, 1.0, 1.0, 1.0, 1.0, 1.0, 1.0, 1.0, 1.0, 1.0, 1.0, 1.0, 1.0, 1.0, 1.0, 1.0, 1.0, 1.0, 1.0, 1.0, 1.0, 1.0, 1.0, 1.0, 1.0, 1.0, 1.0, 1.0, 1.0, 1.0, 1.0, 1.0, 1.0, 1.0, 1.0, 1.0, 1.0, 1.0, 1.0, 1.0, 1.0, 1.0, 1.0, 1.0, 1.0, 1.0, 1.0, 1.0, 1.0, 1.0, 1.0, 1.0, 1.0, 1.0, 1.0, 1.0, 1.0, 1.0, 1.0, 1.0, 1.0, 1.0, 1.0, 1.0, 1.0, 1.0, 1.0, 1.0, 1.0, 1.0, 1.0, 1.0, 1.0, 1.0, 1.0, 1.0, 1.0, 1.0, 1.0, 1.0, 1.0, 1.0, 1.0, 1.0, 1.0, 1.0, 1.0, 1.0, 1.0, 1.0, 1.0, 1.0, 1.0, 1.0, 1.0, 1.0, 1.0, 1.0, 1.0, 1.0, 1.0, 1.0, 1.0, 1.0, 1.0, 1.0, 1.0, 1.0, 1.0, 1.0, 1.0, 1.0, 1.0, 1.0, 1.0, 1.0, 1.0, 1.0, 1.0, 1.0, 1.0, 1.0, 1.0, 1.0, 1.0, 1.0, 1.0, 1.0, 1.0, 1.0, 1.0, 1.0, 1.0, 1.0, 1.0, 1.0, 1.0, 1.0, 1.0, 1.0, 1.0, 1.0, 1.0, 1.0, 1.0, 1.0, 1.0, 1.0, 1.0, 1.0, 1.0, 1.0, 1.0, 1.0, 1.0, 1.0, 1.0, 1.0, 1.0, 1.0, 1.0, 1.0, 1.0, 1.0, 1.0, 1.0, 1.0, 1.0, 1.0, 1.0, 1.0, 1.0, 1.0, 1.0, 1.0, 1.0, 1.0, 1.0, 1.0, 1.0, 1.0, 1.0, 1.0, 1.0, 1.0, 1.0, 1.0, 1.0, 1.0, 1.0, 1.0, 1.0, 1.0, 1.0, 1.0, 1.0, 1.0, 1.0, 1.0, 1.0, 1.0, 1.0, 1.0, 1.0, 1.0, 1.0, 1.0, 1.0, 1.0, 1.0, 1.0, 1.0, 1.0, 1.0, 1.0, 1.0, 1.0, 1.0, 1.0, 1.0, 1.0, 1.0, 1.0, 1.0, 1.0, 1.0, 1.0, 1.0, 1.0, 1.0, 1.0, 1.0, 1.0, 1.0, 1.0, 1.0, 1.0, 1.0, 1.0, 1.0, 1.0, 1.0, 1.0, 1.0, 1.0, 1.0, 1.0, 1.0, 1.0, 1.0, 1.0, 1.0, 1.0, 1.0, 1.0, 1.0, 1.0, 1.0, 1.0, 1.0, 1.0, 1.0, 1.0, 1.0, 1.0, 1.0, 1.0, 1.0, 1.0, 1.0, 1.0, 1.0, 1.0, 1.0, 1.0, 1.0, 1.0, 1.0, 1.0, 1.0, 1.0, 1.0, 1.0, 1.0, 1.0, 1.0, 1.0, 1.0, 1.0, 1.0, 1.0, 1.0, 1.0, 1.0, 1.0, 1.0, 1.0, 1.0, 1.0, 1.0, 1.0, 1.0, 1.0, 1.0, 1.0, 1.0, 1.0, 1.0, 1.0, 1.0, 1.0, 1.0, 1.0, 1.0, 1.0, 1.0, 1.0, 1.0, 1.0, 1.0, 1.0, 1.0, 1.0, 1.0, 1.0, 1.0, 1.0, 1.0, 1.0, 1.0, 1.0, 1.0, 1.0, 1.0, 1.0, 1.0, 1.0, 1.0, 1.0, 1.0, 1.0, 1.0, 1.0, 1.0, 1.0, 1.0, 1.0, 1.0, 1.0, 1.0, 1.0, 1.0, 1.0, 1.0, 1.0, 1.0, 1.0, 1.0, 1.0, 1.0, 1.0, 1.0, 1.0, 1.0, 1.0, 1.0, 1.0, 1.0, 1.0, 1.0, 1.0, 1.0, 1.0, 1.0, 1.0, 1.0, 1.0, 1.0, 1.0, 1.0, 1.0, 1.0, 1.0, 1.0, 1.0, 1.0, 1.0, 1.0, 1.0, 1.0, 1.0, 1.0, 1.0, 1.0, 1.0, 1.0, 1.0, 1.0, 1.0, 1.0, 1.0, 1.0, 1.0, 1.0, 1.0, 1.0, 1.0, 1.0, 1.0, 1.0, 1.0, 1.0, 1.0, 1.0, 1.0, 1.0, 1.0, 1.0, 1.0, 1.0, 1.0, 1.0, 1.0, 1.0, 1.0, 1.0, 1.0, 1.0, 1.0, 1.0, 1.0, 1.0, 1.0, 1.0, 1.0, 1.0, 1.0, 1.0, 1.0, 1.0, 1.0, 1.0, 1.0, 1.0, 1.0, 1.0, 1.0, 1.0, 1.0, 1.0, 1.0, 1.0, 1.0, 1.0, 1.0, 1.0, 1.0, 1.0, 1.0, 1.0, 1.0, 1.0, 1.0, 1.0, 1.0, 1.0, 1.0, 1.0, 1.0, 1.0, 1.0, 1.0, 1.0, 1.0, 1.0, 1.0, 1.0, 1.0, 1.0, 1.0, 1.0, 1.0, 1.0, 1.0, 1.0, 1.0, 1.0, 1.0, 1.0, 1.0, 1.0, 1.0, 1.0, 1.0, 1.0, 1.0, 1.0, 1.0, 1.0, 1.0, 1.0, 1.0, 1.0, 1.0, 1.0, 1.0, 1.0, 1.0, 1.0, 1.0, 1.0, 1.0, 1.0, 1.0, 1.0, 1.0, 1.0, 1.0, 1.0, 1.0, 1.0, 1.0, 1.0, 1.0, 1.0, 1.0, 1.0, 1.0, 1.0, 1.0, 1.0, 1.0, 1.0, 1.0, 1.0, 1.0, 1.0, 1.0, 1.0, 1.0, 1.0, 1.0, 1.0, 1.0, 1.0, 1.0, 1.0, 1.0, 1.0, 1.0, 1.0, 1.0, 1.0, 1.0, 1.0, 1.0, 1.0, 1.0, 1.0, 1.0, 1.0, 1.0, 1.0, 1.0, 1.0, 1.0, 1.0, 1.0, 1.0, 1.0, 1.0, 1.0, 1.0, 1.0, 1.0, 1.0, 1.0, 1.0, 1.0, 1.0, 1.0, 1.0, 1.0, 1.0, 1.0, 1.0, 1.0, 1.0, 1.0, 1.0, 1.0, 1.0, 1.0, 1.0, 1.0, 1.0, 1.0, 1.0, 1.0, 1.0, 1.0, 1.0, 1.0, 1.0, 1.0, 1.0, 1.0, 1.0, 1.0, 1.0, 1.0, 1.0, 1.0, 1.0, 1.0, 1.0, 1.0, 1.0, 1.0, 1.0, 1.0, 1.0, 1.0, 1.0, 1.0, 1.0, 1.0, 1.0, 1.0, 1.0, 1.0, 1.0, 1.0, 1.0, 1.0, 1.0, 1.0, 1.0, 1.0, 1.0, 1.0, 1.0, 1.0, 1.0, 1.0, 1.0, 1.0, 1.0, 1.0, 1.0, 1.0, 1.0, 1.0, 1.0, 1.0, 1.0, 1.0, 1.0, 1.0, 1.0, 1.0, 1.0, 1.0, 1.0, 1.0, 1.0, 1.0, 1.0, 1.0, 1.0, 1.0, 1.0, 1.0, 1.0, 1.0, 1.0, 1.0, 1.0, 1.0, 1.0, 1.0, 1.0, 1.0, 1.0, 1.0, 1.0, 1.0, 1.0, 1.0, 1.0, 1.0, 1.0, 1.0, 1.0, 1.0, 1.0, 1.0, 1.0, 1.0, 1.0, 1.0, 1.0, 1.0, 1.0, 1.0, 1.0, 1.0, 1.0, 1.0, 1.0, 1.0, 1.0, 1.0, 1.0, 1.0, 1.0, 1.0, 1.0, 1.0, 1.0, 1.0, 1.0, 1.0, 1.0, 1.0, 1.0, 1.0, 1.0, 1.0, 1.0, 1.0, 1.0, 1.0, 1.0, 1.0, 1.0, 1.0, 1.0, 1.0, 1.0, 1.0, 1.0, 1.0, 1.0, 1.0, 1.0, 1.0, 1.0, 1.0, 1.0, 1.0, 1.0, 1.0, 1.0, 1.0, 1.0, 1.0, 1.0, 1.0, 1.0, 1.0, 1.0, 1.0, 1.0, 1.0, 1.0, 1.0, 1.0, 1.0, 1.0, 1.0, 1.0, 1.0, 1.0, 1.0, 1.0, 1.0, 1.0, 1.0, 1.0, 1.0, 1.0, 1.0, 1.0, 1.0, 1.0, 1.0, 1.0, 1.0, 1.0, 1.0, 1.0, 1.0, 1.0, 1.0, 1.0, 1.0, 1.0, 1.0, 1.0, 1.0, 1.0, 1.0, 1.0, 1.0, 1.0, 1.0, 1.0, 1.0, 1.0, 1.0, 1.0, 1.0, 1.0, 1.0, 1.0, 1.0, 1.0, 1.0, 1.0, 1.0, 1.0, 1.0, 1.0, 1.0, 1.0, 1.0, 1.0, 1.0, 1.0, 1.0, 1.0, 1.0, 1.0, 1.0, 1.0, 1.0, 1.0, 1.0, 1.0, 1.0, 1.0, 1.0, 1.0, 1.0, 1.0, 1.0, 1.0, 1.0, 1.0, 1.0, 1.0, 1.0, 1.0, 1.0, 1.0, 1.0, 1.0, 1.0, 1.0, 1.0, 1.0, 1.0, 1.0, 1.0, 1.0, 1.0, 1.0, 1.0, 1.0, 1.0, 1.0, 1.0, 1.0, 1.0, 1.0, 1.0, 1.0, 1.0, 1.0, 1.0, 1.0, 1.0, 1.0, 1.0, 1.0, 1.0, 1.0, 1.0, 1.0, 1.0, 1.0, 1.0, 1.0, 1.0, 1.0, 1.0, 1.0, 1.0, 1.0, 1.0, 1.0, 1.0, 1.0, 1.0, 1.0, 1.0, 1.0, 1.0, 1.0, 1.0, 1.0, 1.0, 1.0, 1.0, 1.0, 1.0, 1.0, 1.0, 1.0, 1.0, 1.0, 1.0, 1.0, 1.0, 1.0, 1.0, 1.0, 1.0, 1.0, 1.0, 1.0, 1.0, 1.0, 1.0, 1.0, 1.0, 1.0, 1.0, 1.0, 1.0, 1.0, 1.0, 1.0, 1.0, 1.0, 1.0, 1.0, 1.0, 1.0, 1.0, 1.0, 1.0, 1.0, 1.0, 1.0, 1.0, 1.0, 1.0, 1.0, 1.0, 1.0, 1.0, 1.0, 1.0, 1.0, 1.0, 1.0, 1.0, 1.0, 1.0, 1.0, 1.0, 1.0, 1.0, 1.0, 1.0, 1.0, 1.0, 1.0, 1.0, 1.0, 1.0, 1.0, 1.0, 1.0, 1.0, 1.0, 1.0, 1.0, 1.0, 1.0, 1.0, 1.0, 1.0, 1.0, 1.0, 1.0, 1.0, 1.0, 1.0, 1.0, 1.0, 1.0, 1.0, 1.0, 1.0, 1.0, 1.0, 1.0, 1.0, 1.0, 1.0, 1.0, 1.0, 1.0, 1.0, 1.0, 1.0, 1.0, 1.0, 1.0, 1.0, 1.0, 1.0, 1.0, 1.0, 1.0, 1.0, 1.0, 1.0, 1.0, 1.0, 1.0, 1.0, 1.0, 1.0, 1.0, 1.0, 1.0, 1.0, 1.0, 1.0, 1.0, 1.0, 1.0, 1.0, 1.0, 1.0, 1.0, 1.0, 1.0, 1.0, 1.0, 1.0, 1.0, 1.0, 1.0, 1.0, 1.0, 1.0, 1.0, 1.0, 1.0, 1.0, 1.0, 1.0, 1.0, 1.0, 1.0, 1.0, 1.0, 1.0, 1.0, 1.0, 1.0, 1.0, 1.0, 1.0, 1.0, 1.0, 1.0, 1.0, 1.0, 1.0, 1.0, 1.0, 1.0, 1.0, 1.0, 1.0, 1.0, 1.0, 1.0, 1.0, 1.0, 1.0, 1.0, 1.0, 1.0, 1.0, 1.0, 1.0, 1.0, 1.0, 1.0, 1.0, 1.0, 1.0, 1.0, 1.0, 1.0, 1.0, 1.0, 1.0, 1.0, 1.0, 1.0, 1.0, 1.0, 1.0, 1.0, 1.0, 1.0, 1.0, 1.0, 1.0, 1.0, 1.0, 1.0, 1.0, 1.0, 1.0, 1.0, 1.0, 1.0, 1.0, 1.0, 1.0, 1.0, 1.0, 1.0, 1.0, 1.0, 1.0, 1.0, 1.0, 1.0, 1.0, 1.0, 1.0, 1.0, 1.0, 1.0, 1.0, 1.0, 1.0, 1.0, 1.0, 1.0, 1.0, 1.0, 1.0, 1.0, 1.0, 1.0, 1.0, 1.0, 1.0, 1.0, 1.0, 1.0, 1.0, 1.0, 1.0, 1.0, 1.0, 1.0, 1.0, 1.0, 1.0, 1.0, 1.0, 1.0, 1.0, 1.0, 1.0, 1.0, 1.0, 1.0, 1.0, 1.0, 1.0, 1.0, 1.0, 1.0, 1.0, 1.0, 1.0, 1.0, 1.0, 1.0, 1.0, 1.0, 1.0, 1.0, 1.0, 1.0, 1.0, 1.0, 1.0, 1.0, 1.0, 1.0, 1.0, 1.0, 1.0, 1.0, 1.0, 1.0, 1.0, 1.0, 1.0, 1.0, 1.0, 1.0, 1.0, 1.0, 1.0, 1.0, 1.0, 1.0, 1.0, 1.0, 1.0, 1.0, 1.0, 1.0, 1.0, 1.0, 1.0, 1.0, 1.0, 1.0, 1.0, 1.0, 1.0, 1.0, 1.0, 1.0, 1.0, 1.0, 1.0, 1.0, 1.0, 1.0, 1.0, 1.0, 1.0, 1.0, 1.0, 1.0, 1.0, 1.0, 1.0, 1.0, 1.0, 1.0, 1.0, 1.0, 1.0, 1.0, 1.0, 1.0, 1.0, 1.0, 1.0, 1.0, 1.0, 1.0, 1.0, 1.0, 1.0, 1.0, 1.0, 1.0, 1.0, 1.0, 1.0, 1.0, 1.0, 1.0, 1.0, 1.0, 1.0, 1.0, 1.0, 1.0, 1.0, 1.0, 1.0, 1.0, 1.0, 1.0, 1.0, 1.0, 1.0, 1.0, 1.0, 1.0, 1.0, 1.0, 1.0, 1.0, 1.0, 1.0, 1.0, 1.0, 1.0, 1.0, 1.0, 1.0, 1.0, 1.0, 1.0, 1.0, 1.0, 1.0, 1.0, 1.0, 1.0, 1.0, 1.0, 1.0, 1.0, 1.0, 1.0, 1.0, 1.0, 1.0, 1.0, 1.0, 1.0, 1.0, 1.0, 1.0, 1.0, 1.0, 1.0, 1.0, 1.0, 1.0, 1.0, 1.0, 1.0, 1.0, 1.0, 1.0, 1.0, 1.0, 1.0, 1.0, 1.0, 1.0, 1.0, 1.0, 1.0, 1.0, 1.0, 1.0, 1.0, 1.0, 1.0, 1.0, 1.0, 1.0, 1.0, 1.0, 1.0, 1.0, 1.0, 1.0, 1.0, 1.0, 1.0, 1.0, 1.0, 1.0, 1.0, 1.0, 1.0, 1.0, 1.0, 1.0, 1.0, 1.0, 1.0, 1.0, 1.0, 1.0, 1.0, 1.0, 1.0, 1.0, 1.0, 1.0, 1.0, 1.0, 1.0, 1.0, 1.0, 1.0, 1.0, 1.0, 1.0, 1.0, 1.0, 1.0, 1.0, 1.0, 1.0, 1.0, 1.0, 1.0, 1.0, 1.0, 1.0, 1.0, 1.0, 1.0, 1.0, 1.0, 1.0, 1.0, 1.0, 1.0, 1.0, 1.0, 1.0, 1.0, 1.0, 1.0, 1.0, 1.0, 1.0, 1.0, 1.0, 1.0, 1.0, 1.0, 1.0, 1.0, 1.0, 1.0, 1.0, 1.0, 1.0, 1.0, 1.0, 1.0, 1.0, 1.0, 1.0, 1.0, 1.0, 1.0, 1.0, 1.0, 1.0, 1.0, 1.0, 1.0, 1.0, 1.0, 1.0, 1.0, 1.0, 1.0, 1.0, 1.0, 1.0, 1.0, 1.0, 1.0, 1.0, 1.0, 1.0, 1.0, 1.0, 1.0, 1.0, 1.0, 1.0, 1.0, 1.0, 1.0, 1.0, 1.0, 1.0, 1.0, 1.0, 1.0, 1.0, 1.0, 1.0, 1.0, 1.0, 1.0, 1.0, 1.0, 1.0, 1.0, 1.0, 1.0, 1.0, 1.0, 1.0, 1.0, 1.0, 1.0, 1.0, 1.0, 1.0, 1.0, 1.0, 1.0, 1.0, 1.0, 1.0, 1.0, 1.0, 1.0, 1.0, 1.0, 1.0, 1.0, 1.0, 1.0, 1.0, 1.0, 1.0, 1.0, 1.0, 1.0, 1.0, 1.0, 1.0, 1.0, 1.0, 1.0, 1.0, 1.0, 1.0, 1.0, 1.0, 1.0, 1.0, 1.0, 1.0, 1.0, 1.0, 1.0, 1.0, 1.0, 1.0, 1.0, 1.0, 1.0, 1.0, 1.0, 1.0, 1.0, 1.0, 1.0, 1.0, 1.0, 1.0, 1.0, 1.0, 1.0, 1.0, 1.0, 1.0, 1.0, 1.0, 1.0, 1.0, 1.0, 1.0, 1.0, 1.0, 1.0, 1.0, 1.0, 1.0, 1.0, 1.0, 1.0, 1.0, 1.0, 1.0, 1.0, 1.0, 1.0, 1.0, 1.0, 1.0, 1.0, 1.0, 1.0, 1.0, 1.0, 1.0, 1.0, 1.0, 1.0, 1.0, 1.0, 1.0, 1.0, 1.0, 1.0, 1.0, 1.0, 1.0, 1.0, 1.0, 1.0, 1.0, 1.0, 1.0, 1.0, 1.0, 1.0, 1.0, 1.0, 1.0, 1.0, 1.0, 1.0, 1.0, 1.0, 1.0, 1.0, 1.0, 1.0, 1.0, 1.0, 1.0, 1.0, 1.0, 1.0, 1.0, 1.0, 1.0, 1.0, 1.0, 1.0, 1.0, 1.0, 1.0, 1.0, 1.0, 1.0, 1.0, 1.0, 1.0, 1.0, 1.0, 1.0, 1.0, 1.0, 1.0, 1.0, 1.0, 1.0, 1.0, 1.0, 1.0, 1.0, 1.0, 1.0, 1.0, 1.0, 1.0, 1.0, 1.0, 1.0, 1.0, 1.0, 1.0, 1.0, 1.0, 1.0, 1.0, 1.0, 1.0, 1.0, 1.0, 1.0, 1.0, 1.0, 1.0, 1.0, 1.0, 1.0, 1.0, 1.0, 1.0, 1.0, 1.0, 1.0, 1.0, 1.0, 1.0, 1.0, 1.0, 1.0, 1.0, 1.0, 1.0, 1.0, 1.0, 1.0, 1.0, 1.0, 1.0, 1.0, 1.0, 1.0, 1.0, 1.0, 1.0, 1.0, 1.0, 1.0, 1.0, 1.0, 1.0, 1.0, 1.0, 1.0, 1.0, 1.0, 1.0, 1.0, 1.0, 1.0, 1.0, 1.0, 1.0, 1.0, 1.0, 1.0, 1.0, 1.0, 1.0, 1.0, 1.0, 1.0, 1.0, 1.0, 1.0, 1.0, 1.0, 1.0, 1.0, 1.0, 1.0, 1.0, 1.0, 1.0, 1.0, 1.0, 1.0, 1.0, 1.0, 1.0, 1.0, 1.0, 1.0, 1.0, 1.0, 1.0, 1.0, 1.0, 1.0, 1.0, 1.0, 1.0, 1.0, 1.0, 1.0, 1.0, 1.0, 1.0, 1.0, 1.0, 1.0, 1.0, 1.0, 1.0, 1.0, 1.0, 1.0, 1.0, 1.0, 1.0, 1.0, 1.0, 1.0, 1.0, 1.0, 1.0, 1.0, 1.0, 1.0, 1.0, 1.0, 1.0, 1.0, 1.0, 1.0, 1.0, 1.0, 1.0, 1.0, 1.0, 1.0, 1.0, 1.0, 1.0, 1.0, 1.0, 1.0, 1.0, 1.0, 1.0, 1.0, 1.0, 1.0, 1.0, 1.0, 1.0, 1.0, 1.0, 1.0, 1.0, 1.0, 1.0, 1.0, 1.0, 1.0, 1.0, 1.0, 1.0, 1.0, 1.0, 1.0, 1.0, 1.0, 1.0, 1.0, 1.0, 1.0, 1.0, 1.0, 1.0, 1.0, 1.0, 1.0, 1.0, 1.0, 1.0, 1.0, 1.0, 1.0, 1.0, 1.0, 1.0, 1.0, 1.0, 1.0, 1.0, 1.0, 1.0, 1.0, 1.0, 1.0, 1.0, 1.0, 1.0, 1.0, 1.0, 1.0, 1.0, 1.0, 1.0, 1.0, 1.0, 1.0, 1.0, 1.0, 1.0, 1.0, 1.0, 1.0, 1.0, 1.0, 1.0, 1.0, 1.0, 1.0, 1.0, 1.0, 1.0, 1.0, 1.0, 1.0, 1.0, 1.0, 1.0, 1.0, 1.0, 1.0, 1.0, 1.0, 1.0, 1.0, 1.0, 1.0, 1.0, 1.0, 1.0, 1.0, 1.0, 1.0, 1.0, 1.0, 1.0, 1.0, 1.0, 1.0, 1.0, 1.0, 1.0, 1.0, 1.0, 1.0, 1.0, 1.0, 1.0, 1.0, 1.0, 1.0, 1.0, 1.0, 1.0, 1.0, 1.0, 1.0, 1.0, 1.0, 1.0, 1.0, 1.0, 1.0, 1.0, 1.0, 1.0, 1.0, 1.0, 1.0, 1.0, 1.0, 1.0, 1.0, 1.0, 1.0, 1.0, 1.0, 1.0, 1.0, 1.0, 1.0, 1.0, 1.0, 1.0, 1.0, 1.0, 1.0, 1.0, 1.0, 1.0, 1.0, 1.0, 1.0, 1.0, 1.0, 1.0, 1.0, 1.0, 1.0, 1.0, 1.0, 1.0, 1.0, 1.0, 1.0, 1.0, 1.0, 1.0, 1.0, 1.0, 1.0, 1.0, 1.0, 1.0, 1.0, 1.0, 1.0, 1.0, 1.0, 1.0, 1.0, 1.0, 1.0, 1.0, 1.0, 1.0, 1.0, 1.0, 1.0, 1.0, 1.0, 1.0, 1.0, 1.0, 1.0, 1.0, 1.0, 1.0, 1.0, 1.0, 1.0, 1.0, 1.0, 1.0, 1.0, 1.0, 1.0, 1.0, 1.0, 1.0, 1.0, 1.0, 1.0, 1.0, 1.0, 1.0, 1.0, 1.0, 1.0, 1.0, 1.0, 1.0, 1.0, 1.0, 1.0, 1.0, 1.0, 1.0, 1.0, 1.0, 1.0, 1.0, 1.0, 1.0, 1.0, 1.0, 1.0, 1.0, 1.0, 1.0, 1.0, 1.0, 1.0, 1.0, 1.0, 1.0, 1.0, 1.0, 1.0, 1.0, 1.0, 1.0, 1.0, 1.0, 1.0, 1.0, 1.0, 1.0, 1.0, 1.0, 1.0, 1.0, 1.0, 1.0, 1.0, 1.0, 1.0, 1.0, 1.0, 1.0, 1.0, 1.0, 1.0, 1.0, 1.0, 1.0, 1.0, 1.0, 1.0, 1.0, 1.0, 1.0, 1.0, 1.0, 1.0, 1.0, 1.0, 1.0, 1.0, 1.0, 1.0, 1.0, 1.0, 1.0, 1.0, 1.0, 1.0, 1.0, 1.0, 1.0, 1.0, 1.0, 1.0, 1.0, 1.0, 1.0, 1.0, 1.0, 1.0, 1.0, 1.0, 1.0, 1.0, 1.0, 1.0, 1.0, 1.0, 1.0, 1.0, 1.0, 1.0, 1.0, 1.0, 1.0, 1.0, 1.0, 1.0, 1.0, 1.0, 1.0, 1.0, 1.0, 1.0, 1.0, 1.0, 1.0, 1.0, 1.0, 1.0, 1.0, 1.0, 1.0, 1.0, 1.0, 1.0, 1.0, 1.0, 1.0, 1.0, 1.0, 1.0, 1.0, 1.0, 1.0, 1.0, 1.0, 1.0, 1.0, 1.0, 1.0, 1.0, 1.0, 1.0, 1.0, 1.0, 1.0, 1.0, 1.0, 1.0, 1.0, 1.0, 1.0, 1.0, 1.0, 1.0, 1.0, 1.0, 1.0, 1.0, 1.0, 1.0, 1.0, 1.0, 1.0, 1.0, 1.0, 1.0, 1.0, 1.0, 1.0, 1.0, 1.0, 1.0, 1.0, 1.0, 1.0, 1.0, 1.0, 1.0, 1.0, 1.0, 1.0, 1.0, 1.0, 1.0, 1.0, 1.0, 1.0, 1.0, 1.0, 1.0, 1.0, 1.0, 1.0, 1.0, 1.0, 1.0, 1.0, 1.0, 1.0, 1.0, 1.0, 1.0, 1.0, 1.0, 1.0, 1.0, 1.0, 1.0, 1.0, 1.0, 1.0, 1.0, 1.0, 1.0, 1.0, 1.0, 1.0, 1.0, 1.0, 1.0, 1.0, 1.0, 1.0, 1.0, 1.0, 1.0, 1.0, 1.0, 1.0, 1.0, 1.0, 1.0, 1.0, 1.0, 1.0, 1.0, 1.0, 1.0, 1.0, 1.0, 1.0, 1.0, 1.0, 1.0, 1.0, 1.0, 1.0, 1.0, 1.0, 1.0, 1.0, 1.0, 1.0, 1.0, 1.0, 1.0, 1.0, 1.0, 1.0, 1.0, 1.0, 1.0, 1.0, 1.0, 1.0, 1.0, 1.0, 1.0, 1.0, 1.0, 1.0, 1.0, 1.0, 1.0, 1.0, 1.0, 1.0, 1.0, 1.0, 1.0, 1.0, 1.0, 1.0, 1.0, 1.0, 1.0, 1.0, 1.0, 1.0, 1.0, 1.0, 1.0, 1.0, 1.0, 1.0, 1.0, 1.0, 1.0, 1.0, 1.0, 1.0, 1.0, 1.0, 1.0, 1.0, 1.0, 1.0, 1.0, 1.0, 1.0, 1.0, 1.0, 1.0, 1.0, 1.0, 1.0, 1.0, 1.0, 1.0, 1.0, 1.0, 1.0, 1.0, 1.0, 1.0, 1.0, 1.0, 1.0, 1.0, 1.0, 1.0, 1.0, 1.0, 1.0, 1.0, 1.0, 1.0, 1.0, 1.0, 1.0, 1.0, 1.0, 1.0, 1.0, 1.0, 1.0, 1.0, 1.0, 1.0, 1.0, 1.0, 1.0, 1.0, 1.0, 1.0, 1.0, 1.0, 1.0, 1.0, 1.0, 1.0, 1.0, 1.0, 1.0, 1.0, 1.0, 1.0, 1.0, 1.0, 1.0, 1.0, 1.0, 1.0, 1.0, 1.0, 1.0, 1.0, 1.0, 1.0, 1.0, 1.0, 1.0, 1.0, 1.0, 1.0, 1.0, 1.0, 1.0, 1.0, 1.0, 1.0, 1.0, 1.0, 1.0, 1.0, 1.0, 1.0, 1.0, 1.0, 1.0, 1.0, 1.0, 1.0, 1.0, 1.0, 1.0, 1.0, 1.0, 1.0, 1.0, 1.0, 1.0, 1.0, 1.0, 1.0, 1.0, 1.0, 1.0, 1.0, 1.0, 1.0, 1.0, 1.0, 1.0, 1.0, 1.0, 1.0, 1.0, 1.0, 1.0, 1.0, 1.0, 1.0, 1.0, 1.0, 1.0, 1.0, 1.0, 1.0, 1.0, 1.0, 1.0, 1.0, 1.0, 1.0, 1.0, 1.0, 1.0, 1.0, 1.0, 1.0, 1.0, 1.0, 1.0, 1.0, 1.0, 1.0, 1.0, 1.0, 1.0, 1.0, 1.0, 1.0, 1.0, 1.0, 1.0, 1.0, 1.0, 1.0, 1.0, 1.0, 1.0, 1.0, 1.0, 1.0, 1.0, 1.0, 1.0, 1.0, 1.0, 1.0, 1.0, 1.0, 1.0, 1.0, 1.0, 1.0, 1.0, 1.0, 1.0, 1.0, 1.0, 1.0, 1.0, 1.0, 1.0, 1.0, 1.0, 1.0, 1.0, 1.0, 1.0, 1.0, 1.0, 1.0, 1.0, 1.0, 1.0, 1.0, 1.0, 1.0, 1.0, 1.0, 1.0, 1.0, 1.0, 1.0, 1.0, 1.0, 1.0, 1.0, 1.0, 1.0, 1.0, 1.0, 1.0, 1.0, 1.0, 1.0, 1.0, 1.0, 1.0, 1.0, 1.0, 1.0, 1.0, 1.0, 1.0, 1.0, 1.0, 1.0, 1.0, 1.0, 1.0, 1.0, 1.0, 1.0, 1.0, 1.0, 1.0, 1.0, 1.0, 1.0, 1.0, 1.0, 1.0, 1.0, 1.0, 1.0, 1.0, 1.0, 1.0, 1.0, 1.0, 1.0, 1.0, 1.0, 1.0, 1.0, 1.0, 1.0, 1.0, 1.0, 1.0, 1.0, 1.0, 1.0, 1.0, 1.0, 1.0, 1.0, 1.0, 1.0, 1.0, 1.0, 1.0, 1.0, 1.0, 1.0, 1.0, 1.0, 1.0, 1.0, 1.0, 1.0, 1.0, 1.0, 1.0, 1.0, 1.0, 1.0, 1.0, 1.0, 1.0, 1.0, 1.0, 1.0, 1.0, 1.0, 1.0, 1.0, 1.0, 1.0, 1.0, 1.0, 1.0, 1.0, 1.0, 1.0, 1.0, 1.0, 1.0, 1.0, 1.0, 1.0, 1.0, 1.0, 1.0, 1.0, 1.0, 1.0, 1.0, 1.0, 1.0, 1.0, 1.0, 1.0, 1.0, 1.0, 1.0, 1.0, 1.0, 1.0, 1.0, 1.0, 1.0, 1.0, 1.0, 1.0, 1.0, 1.0, 1.0, 1.0, 1.0, 1.0, 1.0, 1.0, 1.0, 1.0, 1.0, 1.0, 1.0, 1.0, 1.0, 1.0, 1.0, 1.0, 1.0, 1.0, 1.0, 1.0, 1.0, 1.0, 1.0, 1.0, 1.0, 1.0, 1.0, 1.0, 1.0, 1.0, 1.0, 1.0, 1.0, 1.0, 1.0, 1.0, 1.0, 1.0, 1.0, 1.0, 1.0, 1.0, 1.0, 1.0, 1.0, 1.0, 1.0, 1.0, 1.0, 1.0, 1.0, 1.0, 1.0, 1.0, 1.0, 1.0, 1.0, 1.0, 1.0, 1.0, 1.0, 1.0, 1.0, 1.0, 1.0, 1.0, 1.0, 1.0, 1.0, 1.0, 1.0, 1.0, 1.0, 1.0, 1.0, 1.0, 1.0, 1.0, 1.0, 1.0, 1.0, 1.0, 1.0, 1.0, 1.0, 1.0, 1.0, 1.0, 1.0, 1.0, 1.0, 1.0, 1.0, 1.0, 1.0, 1.0, 1.0, 1.0, 1.0, 1.0, 1.0, 1.0, 1.0, 1.0, 1.0, 1.0, 1.0, 1.0, 1.0, 1.0, 1.0, 1.0, 1.0, 1.0, 1.0, 1.0, 1.0, 1.0, 1.0, 1.0, 1.0, 1.0, 1.0, 1.0, 1.0, 1.0, 1.0, 1.0, 1.0, 1.0, 1.0, 1.0, 1.0, 1.0, 1.0, 1.0, 1.0, 1.0, 1.0, 1.0, 1.0, 1.0, 1.0, 1.0, 1.0, 1.0, 1.0, 1.0, 1.0, 1.0, 1.0, 1.0, 1.0, 1.0, 1.0, 1.0, 1.0, 1.0, 1.0, 1.0, 1.0, 1.0, 1.0, 1.0, 1.0, 1.0, 1.0, 1.0, 1.0, 1.0, 1.0, 1.0, 1.0, 1.0, 1.0, 1.0, 1.0, 1.0, 1.0, 1.0, 1.0, 1.0, 1.0, 1.0, 1.0, 1.0, 1.0, 1.0, 1.0, 1.0, 1.0, 1.0, 1.0, 1.0, 1.0, 1.0, 1.0, 1.0, 1.0, 1.0, 1.0, 1.0, 1.0, 1.0, 1.0, 1.0, 1.0, 1.0, 1.0, 1.0, 1.0, 1.0, 1.0, 1.0, 1.0, 1.0, 1.0, 1.0, 1.0, 1.0, 1.0, 1.0, 1.0, 1.0, 1.0, 1.0, 1.0, 1.0, 1.0, 1.0, 1.0, 1.0, 1.0, 1.0, 1.0, 1.0, 1.0, 1.0, 1.0, 1.0, 1.0, 1.0, 1.0, 1.0, 1.0, 1.0, 1.0, 1.0, 1.0, 1.0, 1.0, 1.0, 1.0, 1.0, 1.0, 1.0, 1.0, 1.0, 1.0, 1.0, 1.0, 1.0, 1.0, 1.0, 1.0, 1.0, 1.0, 1.0, 1.0, 1.0, 1.0, 1.0, 1.0, 1.0, 1.0, 1.0, 1.0, 1.0, 1.0, 1.0, 1.0, 1.0, 1.0, 1.0, 1.0, 1.0, 1.0, 1.0, 1.0, 1.0, 1.0, 1.0, 1.0, 1.0, 1.0, 1.0, 1.0, 1.0, 1.0, 1.0, 1.0, 1.0, 1.0, 1.0, 1.0, 1.0, 1.0, 1.0, 1.0, 1.0, 1.0, 1.0, 1.0, 1.0, 1.0, 1.0, 1.0, 1.0, 1.0, 1.0, 1.0, 1.0, 1.0, 1.0, 1.0, 1.0, 1.0, 1.0, 1.0, 1.0, 1.0, 1.0, 1.0, 1.0, 1.0, 1.0, 1.0, 1.0, 1.0, 1.0, 1.0, 1.0, 1.0, 1.0, 1.0, 1.0, 1.0, 1.0, 1.0, 1.0, 1.0, 1.0, 1.0, 1.0, 1.0, 1.0, 1.0, 1.0, 1.0, 1.0, 1.0, 1.0, 1.0, 1.0, 1.0, 1.0, 1.0, 1.0, 1.0, 1.0, 1.0, 1.0, 1.0, 1.0, 1.0, 1.0, 1.0, 1.0, 1.0, 1.0, 1.0, 1.0, 1.0, 1.0, 1.0, 1.0, 1.0, 1.0, 1.0, 1.0, 1.0, 1.0, 1.0, 1.0, 1.0, 1.0, 1.0, 1.0, 1.0, 1.0, 1.0, 1.0, 1.0, 1.0, 1.0, 1.0, 1.0, 1.0, 1.0, 1.0, 1.0, 1.0, 1.0, 1.0, 1.0, 1.0, 1.0, 1.0, 1.0, 1.0, 1.0, 1.0, 1.0, 1.0, 1.0, 1.0, 1.0, 1.0, 1.0, 1.0, 1.0, 1.0, 1.0, 1.0, 1.0, 1.0, 1.0, 1.0, 1.0, 1.0, 1.0, 1.0, 1.0, 1.0, 1.0, 1.0, 1.0, 1.0, 1.0, 1.0, 1.0, 1.0, 1.0, 1.0, 1.0, 1.0, 1.0, 1.0, 1.0, 1.0, 1.0, 1.0, 1.0, 1.0, 1.0, 1.0, 1.0, 1.0, 1.0, 1.0, 1.0, 1.0, 1.0, 1.0, 1.0, 1.0, 1.0, 1.0, 1.0, 1.0, 1.0, 1.0, 1.0, 1.0, 1.0, 1.0, 1.0, 1.0, 1.0, 1.0, 1.0, 1.0, 1.0, 1.0, 1.0, 1.0, 1.0, 1.0, 1.0, 1.0, 1.0, 1.0, 1.0, 1.0, 1.0, 1.0, 1.0, 1.0, 1.0, 1.0, 1.0, 1.0, 1.0, 1.0, 1.0, 1.0, 1.0, 1.0, 1.0, 1.0, 1.0, 1.0, 1.0, 1.0, 1.0, 1.0, 1.0, 1.0, 1.0, 1.0, 1.0, 1.0, 1.0, 1.0, 1.0, 1.0, 1.0, 1.0, 1.0, 1.0, 1.0, 1.0, 1.0, 1.0, 1.0, 1.0, 1.0, 1.0, 1.0, 1.0, 1.0, 1.0, 1.0, 1.0, 1.0, 1.0, 1.0, 1.0, 1.0, 1.0, 1.0, 1.0, 1.0, 1.0, 1.0, 1.0, 1.0, 1.0, 1.0, 1.0, 1.0, 1.0, 1.0, 1.0, 1.0, 1.0, 1.0, 1.0, 1.0, 1.0, 1.0, 1.0, 1.0, 1.0, 1.0, 1.0, 1.0, 1.0, 1.0, 1.0, 1.0, 1.0, 1.0, 1.0, 1.0, 1.0, 1.0, 1.0, 1.0, 1.0, 1.0, 1.0, 1.0, 1.0, 1.0, 1.0, 1.0, 1.0, 1.0, 1.0, 1.0, 1.0, 1.0, 1.0, 1.0, 1.0, 1.0, 1.0, 1.0, 1.0, 1.0, 1.0, 1.0, 1.0, 1.0, 1.0, 1.0, 1.0, 1.0, 1.0, 1.0, 1.0, 1.0, 1.0, 1.0, 1.0, 1.0, 1.0, 1.0, 1.0, 1.0, 1.0, 1.0, 1.0, 1.0, 1.0, 1.0, 1.0, 1.0, 1.0, 1.0, 1.0, 1.0, 1.0, 1.0, 1.0, 1.0, 1.0, 1.0, 1.0, 1.0, 1.0, 1.0, 1.0, 1.0, 1.0, 1.0, 1.0, 1.0, 1.0, 1.0, 1.0, 1.0, 1.0, 1.0, 1.0, 1.0, 1.0, 1.0, 1.0, 1.0, 1.0, 1.0, 1.0, 1.0, 1.0, 1.0, 1.0, 1.0, 1.0, 1.0, 1.0, 1.0, 1.0, 1.0, 1.0, 1.0, 1.0, 1.0, 1.0, 1.0, 1.0, 1.0, 1.0, 1.0, 1.0, 1.0, 1.0, 1.0, 1.0, 1.0, 1.0, 1.0, 1.0, 1.0, 1.0, 1.0, 1.0, 1.0, 1.0, 1.0, 1.0, 1.0, 1.0, 1.0, 1.0, 1.0, 1.0, 1.0, 1.0, 1.0, 1.0, 1.0, 1.0, 1.0, 1.0, 1.0, 1.0, 1.0, 1.0, 1.0, 1.0, 1.0, 1.0, 1.0, 1.0, 1.0, 1.0, 1.0, 1.0, 1.0, 1.0, 1.0, 1.0, 1.0, 1.0, 1.0, 1.0, 1.0, 1.0, 1.0, 1.0, 1.0, 1.0, 1.0, 1.0, 1.0, 1.0, 1.0, 1.0, 1.0, 1.0, 1.0, 1.0, 1.0, 1.0, 1.0, 1.0, 1.0, 1.0, 1.0, 1.0, 1.0, 1.0, 1.0, 1.0, 1.0, 1.0, 1.0, 1.0, 1.0, 1.0, 1.0, 1.0, 1.0, 1.0, 1.0, 1.0, 1.0, 1.0, 1.0, 1.0, 1.0, 1.0, 1.0, 1.0, 1.0, 1.0, 1.0, 1.0, 1.0, 1.0, 1.0, 1.0, 1.0, 1.0, 1.0, 1.0, 1.0, 1.0, 1.0, 1.0, 1.0, 1.0, 1.0, 1.0, 1.0, 1.0, 1.0, 1.0, 1.0, 1.0, 1.0, 1.0, 1.0, 1.0, 1.0, 1.0, 1.0, 1.0, 1.0, 1.0, 1.0, 1.0, 1.0, 1.0, 1.0, 1.0, 1.0, 1.0, 1.0, 1.0, 1.0, 1.0, 1.0, 1.0, 1.0, 1.0, 1.0, 1.0, 1.0, 1.0, 1.0, 1.0, 1.0, 1.0, 1.0, 1.0, 1.0, 1.0, 1.0, 1.0, 1.0, 1.0, 1.0, 1.0, 1.0, 1.0, 1.0, 1.0, 1.0, 1.0, 1.0, 1.0, 1.0, 1.0, 1.0, 1.0, 1.0, 1.0, 1.0, 1.0, 1.0, 1.0, 1.0, 1.0, 1.0, 1.0, 1.0, 1.0, 1.0, 1.0, 1.0, 1.0, 1.0, 1.0, 1.0, 1.0, 1.0, 1.0, 1.0, 1.0, 1.0, 1.0, 1.0, 1.0, 1.0, 1.0, 1.0, 1.0, 1.0, 1.0, 1.0, 1.0, 1.0, 1.0, 1.0, 1.0, 1.0, 1.0, 1.0, 1.0, 1.0, 1.0, 1.0, 1.0, 1.0, 1.0, 1.0, 1.0, 1.0, 1.0, 1.0, 1.0, 1.0, 1.0, 1.0, 1.0, 1.0, 1.0, 1.0, 1.0, 1.0, 1.0, 1.0, 1.0, 1.0, 1.0, 1.0, 1.0, 1.0, 1.0, 1.0, 1.0, 1.0, 1.0, 1.0, 1.0, 1.0, 1.0, 1.0, 1.0, 1.0, 1.0, 1.0, 1.0, 1.0, 1.0, 1.0, 1.0, 1.0, 1.0, 1.0, 1.0, 1.0, 1.0, 1.0, 1.0, 1.0, 1.0, 1.0, 1.0, 1.0, 1.0, 1.0, 1.0, 1.0, 1.0, 1.0, 1.0, 1.0, 1.0, 1.0, 1.0, 1.0, 1.0, 1.0, 1.0, 1.0, 1.0, 1.0, 1.0, 1.0, 1.0, 1.0, 1.0, 1.0, 1.0, 1.0, 1.0, 1.0, 1.0, 1.0, 1.0, 1.0, 1.0, 1.0, 1.0, 1.0, 1.0, 1.0, 1.0, 1.0, 1.0, 1.0, 1.0, 1.0, 1.0, 1.0, 1.0, 1.0, 1.0, 1.0, 1.0, 1.0, 1.0, 1.0, 1.0, 1.0, 1.0, 1.0, 1.0, 1.0, 1.0, 1.0, 1.0, 1.0, 1.0, 1.0, 1.0, 1.0, 1.0, 1.0, 1.0, 1.0, 1.0, 1.0, 1.0, 1.0, 1.0, 1.0, 1.0, 1.0, 1.0, 1.0, 1.0, 1.0, 1.0, 1.0, 1.0, 1.0, 1.0, 1.0, 1.0, 1.0, 1.0, 1.0, 1.0, 1.0, 1.0, 1.0, 1.0, 1.0, 1.0, 1.0, 1.0, 1.0, 1.0, 1.0, 1.0, 1.0, 1.0, 1.0, 1.0, 1.0, 1.0, 1.0, 1.0, 1.0, 1.0, 1.0, 1.0, 1.0, 1.0, 1.0, 1.0, 1.0, 1.0, 1.0, 1.0, 1.0, 1.0, 1.0, 1.0, 1.0, 1.0, 1.0, 1.0, 1.0, 1.0, 1.0, 1.0, 1.0, 1.0, 1.0, 1.0, 1.0, 1.0, 1.0, 1.0, 1.0, 1.0, 1.0, 1.0, 1.0, 1.0, 1.0, 1.0, 1.0, 1.0, 1.0, 1.0, 1.0, 1.0, 1.0, 1.0, 1.0, 1.0, 1.0, 1.0, 1.0, 1.0, 1.0, 1.0, 1.0, 1.0, 1.0, 1.0, 1.0, 1.0, 1.0, 1.0, 1.0, 1.0, 1.0, 1.0, 1.0, 1.0, 1.0, 1.0, 1.0, 1.0, 1.0, 1.0, 1.0, 1.0, 1.0, 1.0, 1.0, 1.0, 1.0, 1.0, 1.0, 1.0, 1.0, 1.0, 1.0, 1.0, 1.0, 1.0, 1.0, 1.0, 1.0, 1.0, 1.0, 1.0, 1.0, 1.0, 1.0, 1.0, 1.0, 1.0, 1.0, 1.0, 1.0, 1.0, 1.0, 1.0, 1.0, 1.0, 1.0, 1.0, 1.0, 1.0, 1.0, 1.0, 1.0, 1.0, 1.0, 1.0, 1.0, 1.0, 1.0, 1.0, 1.0, 1.0, 1.0, 1.0, 1.0, 1.0, 1.0, 1.0, 1.0, 1.0, 1.0, 1.0, 1.0, 1.0, 1.0, 1.0, 1.0, 1.0, 1.0, 1.0, 1.0, 1.0, 1.0, 1.0, 1.0, 1.0, 1.0, 1.0, 1.0, 1.0, 1.0, 1.0, 1.0, 1.0, 1.0, 1.0, 1.0, 1.0, 1.0, 1.0, 1.0, 1.0, 1.0, 1.0, 1.0, 1.0, 1.0, 1.0, 1.0, 1.0, 1.0, 1.0, 1.0, 1.0, 1.0, 1.0, 1.0, 1.0, 1.0, 1.0, 1.0, 1.0, 1.0, 1.0, 1.0, 1.0, 1.0, 1.0, 1.0, 1.0, 1.0, 1.0, 1.0, 1.0, 1.0, 1.0, 1.0, 1.0, 1.0, 1.0, 1.0, 1.0, 1.0, 1.0, 1.0, 1.0, 1.0, 1.0, 1.0, 1.0, 1.0, 1.0, 1.0, 1.0, 1.0, 1.0, 1.0, 1.0, 1.0, 1.0, 1.0, 1.0, 1.0, 1.0, 1.0, 1.0, 1.0, 1.0, 1.0, 1.0, 1.0, 1.0, 1.0, 1.0, 1.0, 1.0, 1.0, 1.0, 1.0, 1.0, 1.0, 1.0, 1.0, 1.0, 1.0, 1.0, 1.0, 1.0, 1.0, 1.0, 1.0, 1.0, 1.0, 1.0, 1.0, 1.0, 1.0, 1.0, 1.0, 1.0, 1.0, 1.0, 1.0, 1.0, 1.0, 1.0, 1.0, 1.0, 1.0, 1.0, 1.0, 1.0, 1.0, 1.0, 1.0, 1.0, 1.0, 1.0, 1.0, 1.0, 1.0, 1.0, 1.0, 1.0, 1.0, 1.0, 1.0, 1.0, 1.0, 1.0, 1.0, 1.0, 1.0, 1.0, 1.0, 1.0, 1.0, 1.0, 1.0, 1.0, 1.0, 1.0, 1.0, 1.0, 1.0, 1.0, 1.0, 1.0, 1.0, 1.0, 1.0, 1.0, 1.0, 1.0, 1.0, 1.0, 1.0, 1.0, 1.0, 1.0, 1.0, 1.0, 1.0, 1.0, 1.0, 1.0, 1.0, 1.0, 1.0, 1.0, 1.0, 1.0, 1.0, 1.0, 1.0, 1.0, 1.0, 1.0, 1.0, 1.0, 1.0, 1.0, 1.0, 1.0, 1.0, 1.0, 1.0, 1.0, 1.0, 1.0, 1.0])
me_cube.materials.append(mat_paret_moli)
me_cube.materials.append(mat_sostre_moli)
me_cube.materials.append(mat_porta_moli)
me_cube.materials.append(mat_egypt_windmill_blades)
me_cube.materials.append(None)
me_cube.use_remesh_preserve_volume = False
me_cube.use_remesh_preserve_attributes = False
me_cube.use_mirror_vertex_groups = False
me_cube.update()

# ---- objects
ob_moli = bpy.data.objects.new('moli', me_cube)

# ---- transforms, parenting, visibility, modifiers, constraints
ob_moli.location = (-0.03187, -0.004804, -0.1302)
ob_moli.rotation_euler = (1.571, 0.0, 0.0)
ob_moli.lineart.crease_threshold = 0.0

# ---- collection membership
col_collection_1.objects.link(ob_moli)

# ---- scene / render settings (as saved in the file)
scene.frame_start = 1; scene.frame_end = 250; scene.frame_set(38)
scene.render.engine = 'BLENDER_EEVEE_NEXT'
scene.render.resolution_percentage = 50
scene.render.dither_intensity = 0.0
scene.cycles.use_denoising = False
scene.cycles.samples = 10
scene.cycles.sampling_pattern = 'TABULATED_SOBOL'
scene.cycles.light_sampling_threshold = 0.0
scene.cycles.use_adaptive_sampling = False
scene.cycles.use_light_tree = False
scene.cycles.blur_glossy = 0.0
scene.cycles.pixel_filter_type = 'GAUSSIAN'
scene.cycles.sample_clamp_indirect = 0.0
scene.view_settings.view_transform = 'Standard'
bpy.context.view_layer.update()

# ---- added for rendering (the .blend has no active camera and no usable light): camera, sun
cam_auto = bpy.data.cameras.new('AutoCamera')
cam_auto.lens = 50.0
cam_auto.sensor_width = 36.0
cam_auto.clip_end = 1000.0
ob_auto_camera = bpy.data.objects.new('AutoCamera', cam_auto)
scene.collection.objects.link(ob_auto_camera)
ob_auto_camera.location = (6.37668, -7.31347, 6.88636)
ob_auto_camera.rotation_euler = (1.09748, -7.21219e-08, 0.694738)
scene.camera = ob_auto_camera
light_auto_sun = bpy.data.lights.new('AutoSun', 'SUN')
light_auto_sun.energy = 3.0
light_auto_sun.angle = 0.0523599
ob_auto_sun = bpy.data.objects.new('AutoSun', light_auto_sun)
scene.collection.objects.link(ob_auto_sun)
ob_auto_sun.rotation_euler = (0.872665, 0.174533, 0.523599)
bpy.context.view_layer.update()

